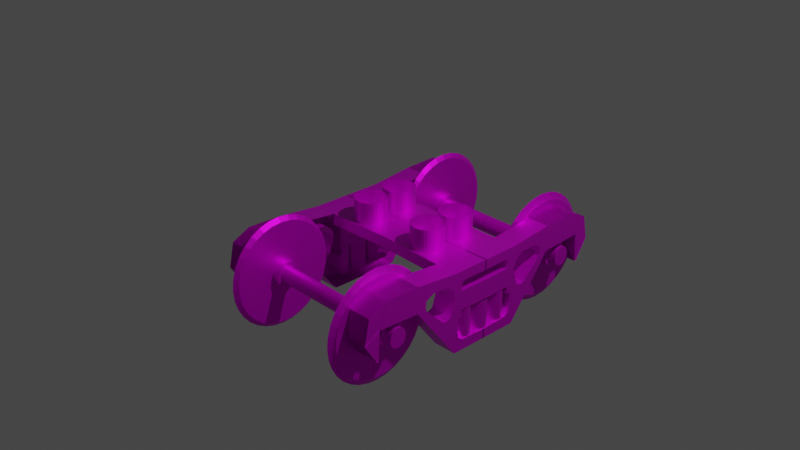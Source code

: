 # Source: Train.blend  (saved by Blender 3.4.6; exported with 4.5.12 LTS)
import bpy
from mathutils import Matrix  # noqa: F401  (used for matrix-valued properties, if any)

bpy.ops.wm.read_factory_settings(use_empty=True)
scene = bpy.context.scene
scene.name = 'Scene'

# ---- collections
col_collection = bpy.data.collections.new('Collection'); scene.collection.children.link(col_collection)

# ---- images (referenced by path relative to the original .blend; pixels are not part of the script)
import os
ASSET_DIR = os.environ.get("B2B_ASSET_DIR", "")  # directory of the original .blend (textures are referenced by path, not embedded)
HERE = os.path.dirname(os.path.abspath(__file__))  # packed textures are extracted next to this script under _unpacked/

def load_image(name, relpath, width, height, colorspace="sRGB"):
    """Load a texture the original file referenced (path relative to the .blend, or extracted next to this script)."""
    p = next((c for c in (os.path.join(HERE, relpath), os.path.join(ASSET_DIR, relpath)) if relpath and os.path.exists(c)), "")
    if p:
        img = bpy.data.images.load(p, check_existing=True)
        img.name = name
    else:  # same state as the original file: an image datablock whose file is absent (Cycles renders it pink)
        img = bpy.data.images.new(name, width, height)
        img.source = "FILE"
        img.filepath = "//" + (relpath or name)
    img.colorspace_settings.name = colorspace
    return img
img_screenshot__862__png = load_image('Screenshot (862).png', 'Screenshot (862).png', 1024, 1024, 'sRGB')

# ---- materials (node trees are filled in below, after node groups)
mat_material = bpy.data.materials.new('Material')
mat_material.alpha_threshold = 0.0
mat_material.use_transparent_shadow = False
mat_material.roughness = 0.5
mat_material.line_color = (0.0, 0.0, 0.0, 1.0)

# ---- material node trees
mat_material.use_nodes = True; mat_material.node_tree.nodes.clear()
_N = mat_material.node_tree.nodes; _L = mat_material.node_tree.links
n0 = _N.new('ShaderNodeOutputMaterial'); n0.name = 'Material Output'; n0.location = (498, 300)
n1 = _N.new('ShaderNodeBsdfPrincipled'); n1.name = 'Principled BSDF'; n1.location = (208, 300)
n1.distribution = 'GGX'
n1.subsurface_method = 'RANDOM_WALK_SKIN'
n1.inputs[1].default_value = 0.7885
n1.inputs[3].default_value = 1.45
n1.inputs[27].default_value = (0.0, 0.0, 0.0, 1.0)
n1.inputs[28].default_value = 1.0
n2 = _N.new('ShaderNodeTexImage'); n2.name = 'Image Texture'; n2.location = (-332, 302)
n2.image = img_screenshot__862__png
n3 = _N.new('ShaderNodeBump'); n3.name = 'Bump'; n3.location = (-12, 28)
n3.invert = True
n3.inputs[0].default_value = 0.0221
n3.inputs[1].default_value = 1.0
n3.inputs[2].default_value = 1.0
_L.new(n1.outputs[0], n0.inputs[0])
_L.new(n2.outputs[0], n1.inputs[0])
_L.new(n2.outputs[0], n1.inputs[13])
_L.new(n3.outputs[0], n1.inputs[5])
_L.new(n2.outputs[0], n3.inputs[3])
n0.is_active_output = True

# ---- world
world_world = bpy.data.worlds.new('World'); scene.world = world_world
world_world.use_nodes = True; world_world.node_tree.nodes.clear()
_N = world_world.node_tree.nodes; _L = world_world.node_tree.links
n0 = _N.new('ShaderNodeOutputWorld'); n0.name = 'World Output'; n0.location = (300, 300)
n1 = _N.new('ShaderNodeBackground'); n1.name = 'Background'; n1.location = (10, 300)
n1.inputs[0].default_value = (0.05088, 0.05088, 0.05088, 1.0)
_L.new(n1.outputs[0], n0.inputs[0])
n0.is_active_output = True
world_world.color = (0.05088, 0.05088, 0.05088)
world_world.use_sun_shadow = False
world_world.sun_shadow_jitter_overblur = 0.0

# ---- cameras
cam_camera = bpy.data.cameras.new('Camera')
cam_camera.clip_end = 100.0
cam_camera.ortho_scale = 7.314

# ---- lights
light_light = bpy.data.lights.new('Light', 'POINT')
light_light.transmission_factor = 0.0
light_light.energy = 1000.0
light_light.shadow_soft_size = 0.1
light_light.shadow_maximum_resolution = 0.006
light_light.use_absolute_resolution = True

# ---- meshes
me_cube = bpy.data.meshes.new('Cube')
me_cube.from_pydata([(1.0, -0.4048, -0.009242), (1.0, -0.4047, -0.8786), (0.7441, -0.4048, -0.009242), (0.7441, -0.4048, -0.8788), (1.0, 0.00542, -0.009242), (1.0, 0.00542, -0.8788), (0.7441, 0.00542, -0.8788), (0.7441, 0.00542, -0.009242), (1.0, -0.8946, 0.04135), (1.0, -0.8969, -0.2375), (0.7437, -0.8969, -0.2374), (0.7441, -0.8946, 0.04135), (1.0, -1.282, 0.04973), (1.0, -1.359, -0.2144), (1.0, -1.484, -0.04917), (1.0, -1.538, -0.3117), (1.0, -1.375, -0.5284), (1.0, -1.401, -0.5292), (0.7471, -0.8946, 0.04135), (0.7471, -0.8969, -0.2375), (0.7471, -1.282, 0.04973), (0.7471, -1.359, -0.2144), (0.7471, -1.282, 0.04973), (0.7471, -1.359, -0.2139), (0.7471, -1.484, -0.04917), (0.7471, -1.538, -0.3117), (0.7477, -1.538, -0.3117), (0.7477, -1.359, -0.2136), (0.7477, -1.401, -0.5292), (0.7477, -1.375, -0.5284), (1.0, -0.4048, -0.2659), (1.0, -0.7802, -0.2534), (1.0, -0.5674, -0.4678), (1.0, -0.5095, -0.474), (1.0, -0.4657, -0.4498), (1.0, -0.4344, -0.1752), (1.0, -0.5205, -0.1118), (1.0, -0.6965, -0.104), (1.0, -0.7849, -0.147), (1.0, -0.7943, -0.2198), (0.7509, -0.4048, -0.2659), (0.7509, -0.7802, -0.2534), (0.7509, -0.5674, -0.4678), (0.7509, -0.5095, -0.474), (0.7509, -0.4657, -0.4498), (0.7509, -0.4344, -0.1752), (0.7509, -0.5205, -0.1118), (0.7509, -0.6965, -0.104), (0.7509, -0.7849, -0.147), (0.7509, -0.7943, -0.2198), (1.0, 0.00542, -0.1184), (1.0, 0.00542, -0.7708), (1.0, -0.298, -0.7618), (1.0, -0.3509, -0.728), (1.0, -0.3577, -0.6863), (1.0, -0.369, -0.6514), (1.0, -0.3678, -0.5049), (1.0, -0.3194, -0.506), (1.0, -0.3216, -0.1455), (1.0, -0.298, -0.1207), (1.0, -0.2687, -0.114), (0.7406, 0.00542, -0.1184), (0.7406, 0.00542, -0.7708), (0.7406, -0.298, -0.7618), (0.7406, -0.3509, -0.728), (0.7406, -0.3577, -0.6863), (0.7406, -0.369, -0.6514), (0.7406, -0.3678, -0.5049), (0.7406, -0.3194, -0.506), (0.7406, -0.3216, -0.1455), (0.7406, -0.298, -0.1207), (0.7406, -0.2687, -0.114), (0.744, -0.9988, -0.382), (0.669, -1.001, -0.3834), (0.744, -1.002, -0.3504), (0.669, -1.004, -0.354), (0.744, -1.011, -0.3204), (0.669, -1.012, -0.3261), (0.744, -1.025, -0.2934), (0.669, -1.025, -0.3011), (0.744, -1.044, -0.2705), (0.669, -1.043, -0.2799), (0.744, -1.066, -0.2523), (0.669, -1.063, -0.2631), (0.744, -1.09, -0.2393), (0.669, -1.085, -0.2512), (0.744, -1.116, -0.2316), (0.669, -1.108, -0.2441), (0.744, -1.142, -0.2291), (0.6689, -1.132, -0.2418), (0.7439, -1.168, -0.2318), (0.6689, -1.156, -0.2444), (0.7439, -1.193, -0.2399), (0.6689, -1.179, -0.2517), (0.7439, -1.218, -0.2532), (0.6689, -1.202, -0.2639), (0.7439, -1.239, -0.2716), (0.6689, -1.222, -0.2809), (0.7439, -1.258, -0.2947), (0.6689, -1.239, -0.3023), (0.7439, -1.272, -0.3219), (0.6689, -1.252, -0.3275), (0.7439, -1.281, -0.352), (0.6689, -1.26, -0.3555), (0.7439, -1.284, -0.3836), (0.6689, -1.263, -0.3849), (0.7439, -1.28, -0.4152), (0.6689, -1.26, -0.4143), (0.7439, -1.271, -0.4452), (0.6689, -1.251, -0.4422), (0.7439, -1.257, -0.4722), (0.6689, -1.238, -0.4672), (0.7439, -1.238, -0.4951), (0.6689, -1.221, -0.4884), (0.7439, -1.216, -0.5133), (0.6689, -1.2, -0.5051), (0.744, -1.192, -0.5263), (0.6689, -1.178, -0.5171), (0.744, -1.167, -0.534), (0.669, -1.155, -0.5242), (0.744, -1.14, -0.5365), (0.669, -1.131, -0.5264), (0.744, -1.114, -0.5338), (0.669, -1.107, -0.5239), (0.744, -1.089, -0.5257), (0.669, -1.084, -0.5166), (0.744, -1.065, -0.5124), (0.669, -1.062, -0.5044), (0.744, -1.043, -0.494), (0.669, -1.042, -0.4874), (0.744, -1.025, -0.4708), (0.669, -1.025, -0.466), (0.744, -1.01, -0.4437), (0.669, -1.012, -0.4408), (0.744, -1.002, -0.4136), (0.669, -1.003, -0.4128), (0.7442, -0.6215, -0.3801), (0.7442, -0.632, -0.2767), (0.7442, -0.6621, -0.1775), (0.7442, -0.7105, -0.08614), (0.7441, -0.7756, -0.006182), (0.7441, -0.8547, 0.0593), (0.744, -0.9448, 0.1078), (0.744, -1.042, 0.1374), (0.7439, -1.144, 0.1471), (0.7439, -1.245, 0.1364), (0.7438, -1.343, 0.1057), (0.7438, -1.432, 0.05627), (0.7438, -1.511, -0.01004), (0.7437, -1.575, -0.09068), (0.7437, -1.622, -0.1825), (0.7437, -1.651, -0.2821), (0.7437, -1.661, -0.3855), (0.7437, -1.65, -0.4888), (0.7437, -1.62, -0.5881), (0.7438, -1.572, -0.6794), (0.7438, -1.507, -0.7594), (0.7439, -1.428, -0.8249), (0.7439, -1.338, -0.8734), (0.744, -1.24, -0.903), (0.744, -1.138, -0.9127), (0.7441, -1.037, -0.902), (0.7441, -0.9398, -0.8713), (0.7442, -0.8502, -0.8219), (0.7442, -0.7718, -0.7555), (0.7442, -0.7076, -0.6749), (0.7442, -0.66, -0.583), (0.7442, -0.6309, -0.4835), (0.911, -1.046, -0.3822), (0.911, -1.049, -0.3597), (0.911, -1.055, -0.3384), (0.911, -1.065, -0.3195), (0.911, -1.078, -0.3038), (0.911, -1.093, -0.2916), (0.911, -1.108, -0.283), (0.911, -1.125, -0.278), (0.911, -1.142, -0.2764), (0.911, -1.158, -0.2781), (0.911, -1.175, -0.2833), (0.911, -1.191, -0.2921), (0.911, -1.206, -0.3045), (0.911, -1.218, -0.3205), (0.911, -1.228, -0.3395), (0.9109, -1.234, -0.3608), (0.9109, -1.236, -0.3834), (0.911, -1.234, -0.4059), (0.911, -1.228, -0.4271), (0.911, -1.218, -0.446), (0.911, -1.205, -0.4618), (0.911, -1.19, -0.474), (0.911, -1.174, -0.4826), (0.911, -1.158, -0.4876), (0.911, -1.141, -0.4892), (0.911, -1.124, -0.4874), (0.911, -1.108, -0.4822), (0.911, -1.092, -0.4734), (0.911, -1.077, -0.461), (0.911, -1.064, -0.4451), (0.911, -1.055, -0.4261), (0.911, -1.048, -0.4047), (0.9111, -0.9989, -0.3819), (0.9111, -1.002, -0.3504), (0.9111, -1.011, -0.3204), (0.9111, -1.026, -0.2934), (0.911, -1.044, -0.2705), (0.911, -1.066, -0.2523), (0.911, -1.09, -0.2393), (0.911, -1.116, -0.2315), (0.911, -1.142, -0.229), (0.911, -1.168, -0.2318), (0.911, -1.194, -0.2398), (0.9109, -1.218, -0.2531), (0.9109, -1.24, -0.2716), (0.9109, -1.258, -0.2947), (0.9109, -1.272, -0.3219), (0.9109, -1.281, -0.352), (0.9109, -1.284, -0.3836), (0.9109, -1.281, -0.4152), (0.9109, -1.271, -0.4452), (0.9109, -1.257, -0.4722), (0.911, -1.238, -0.4951), (0.911, -1.217, -0.5132), (0.911, -1.192, -0.5263), (0.911, -1.167, -0.534), (0.911, -1.141, -0.5365), (0.911, -1.114, -0.5337), (0.911, -1.089, -0.5257), (0.911, -1.065, -0.5124), (0.9111, -1.043, -0.494), (0.9111, -1.025, -0.4708), (0.9111, -1.011, -0.4436), (0.9111, -1.002, -0.4135), (1.001, -1.046, -0.3822), (1.001, -1.049, -0.3596), (1.001, -1.055, -0.3384), (1.001, -1.065, -0.3195), (1.001, -1.078, -0.3038), (1.001, -1.093, -0.2915), (1.001, -1.109, -0.283), (1.001, -1.125, -0.278), (1.001, -1.142, -0.2764), (1.001, -1.159, -0.2781), (1.001, -1.175, -0.2833), (1.001, -1.191, -0.2921), (1.001, -1.206, -0.3045), (1.001, -1.218, -0.3205), (1.001, -1.228, -0.3395), (1.001, -1.234, -0.3608), (1.001, -1.236, -0.3834), (1.001, -1.234, -0.4059), (1.001, -1.228, -0.4271), (1.001, -1.218, -0.446), (1.001, -1.205, -0.4618), (1.001, -1.19, -0.474), (1.001, -1.174, -0.4826), (1.001, -1.158, -0.4876), (1.001, -1.141, -0.4892), (1.001, -1.124, -0.4874), (1.001, -1.108, -0.4822), (1.001, -1.092, -0.4734), (1.001, -1.077, -0.461), (1.001, -1.064, -0.4451), (1.001, -1.055, -0.426), (1.001, -1.048, -0.4047), (1.0, -0.8946, 0.04135), (1.0, -0.8969, -0.2375), (1.0, -1.282, 0.04973), (1.0, -1.359, -0.2144), (0.9984, -1.282, 0.04973), (0.9984, -1.359, -0.2139), (0.9984, -1.484, -0.04917), (0.9984, -1.538, -0.3117), (0.9988, -1.538, -0.3117), (0.9988, -1.359, -0.2136), (0.9988, -1.401, -0.5292), (0.9988, -1.375, -0.5284), (0.6692, -0.6001, -0.2734), (0.6692, -0.5892, -0.3813), (0.6692, -0.6315, -0.1699), (0.6692, -0.6821, -0.0745), (0.6691, -0.75, 0.008961), (0.6691, -0.8326, 0.07731), (0.669, -0.9266, 0.1279), (0.669, -1.029, 0.1589), (0.6689, -1.134, 0.1689), (0.6689, -1.24, 0.1578), (0.6688, -1.342, 0.1257), (0.6688, -1.435, 0.07414), (0.6687, -1.517, 0.004929), (0.6687, -1.584, -0.07924), (0.6687, -1.634, -0.1751), (0.6687, -1.664, -0.279), (0.6687, -1.674, -0.387), (0.6687, -1.663, -0.4948), (0.6687, -1.632, -0.5984), (0.6687, -1.581, -0.6938), (0.6688, -1.513, -0.7772), (0.6688, -1.431, -0.8456), (0.6689, -1.337, -0.8962), (0.6689, -1.235, -0.9271), (0.669, -1.129, -0.9372), (0.669, -1.023, -0.926), (0.6691, -0.9215, -0.894), (0.6691, -0.8279, -0.8424), (0.6692, -0.7461, -0.7732), (0.6692, -0.679, -0.689), (0.6692, -0.6294, -0.5932), (0.6692, -0.5991, -0.4892), (0.5897, -1.05, -0.3634), (0.5897, -1.048, -0.3836), (0.5897, -1.056, -0.3443), (0.5897, -1.065, -0.3275), (0.5897, -1.077, -0.3136), (0.5896, -1.089, -0.3028), (0.5896, -1.103, -0.2954), (0.5896, -1.118, -0.2911), (0.5896, -1.132, -0.2897), (0.5896, -1.146, -0.2912), (0.5896, -1.161, -0.2957), (0.5896, -1.174, -0.3033), (0.5896, -1.187, -0.3142), (0.5896, -1.198, -0.3283), (0.5896, -1.207, -0.3453), (0.5896, -1.213, -0.3644), (0.5896, -1.215, -0.3847), (0.5896, -1.213, -0.4049), (0.5896, -1.207, -0.4239), (0.5896, -1.198, -0.4408), (0.5896, -1.187, -0.4547), (0.5896, -1.174, -0.4654), (0.5896, -1.16, -0.4729), (0.5896, -1.146, -0.4772), (0.5896, -1.131, -0.4786), (0.5896, -1.117, -0.4771), (0.5897, -1.103, -0.4726), (0.5897, -1.089, -0.465), (0.5897, -1.076, -0.4541), (0.5897, -1.065, -0.44), (0.5897, -1.056, -0.423), (0.5897, -1.05, -0.4039), (0.5897, -1.004, -0.354), (0.5897, -1.001, -0.3834), (0.5897, -1.012, -0.3261), (0.5897, -1.025, -0.3011), (0.5897, -1.043, -0.2799), (0.5897, -1.063, -0.2631), (0.5896, -1.085, -0.2512), (0.5896, -1.108, -0.2441), (0.5896, -1.132, -0.2418), (0.5896, -1.156, -0.2444), (0.5896, -1.179, -0.2517), (0.5896, -1.201, -0.2639), (0.5896, -1.222, -0.2809), (0.5896, -1.239, -0.3023), (0.5896, -1.252, -0.3275), (0.5896, -1.26, -0.3555), (0.5896, -1.263, -0.3849), (0.5896, -1.26, -0.4143), (0.5896, -1.251, -0.4422), (0.5896, -1.238, -0.4672), (0.5896, -1.221, -0.4884), (0.5896, -1.2, -0.5051), (0.5896, -1.178, -0.5171), (0.5896, -1.155, -0.5242), (0.5896, -1.131, -0.5264), (0.5897, -1.107, -0.5239), (0.5897, -1.084, -0.5166), (0.5897, -1.062, -0.5044), (0.5897, -1.042, -0.4874), (0.5897, -1.025, -0.466), (0.5897, -1.011, -0.4408), (0.5897, -1.003, -0.4128), (-0.005926, -1.05, -0.3634), (-0.005924, -1.048, -0.3836), (-0.005931, -1.056, -0.3444), (-0.005936, -1.065, -0.3275), (-0.005943, -1.076, -0.3136), (-0.005951, -1.089, -0.3029), (-0.005959, -1.103, -0.2954), (-0.005966, -1.117, -0.2911), (-0.005974, -1.132, -0.2897), (-0.005981, -1.146, -0.2913), (-0.005988, -1.16, -0.2957), (-0.005995, -1.174, -0.3034), (-0.006001, -1.187, -0.3143), (-0.006006, -1.198, -0.3284), (-0.006009, -1.207, -0.3453), (-0.006011, -1.213, -0.3645), (-0.00601, -1.214, -0.3847), (-0.006008, -1.212, -0.405), (-0.006003, -1.207, -0.424), (-0.005998, -1.198, -0.4408), (-0.005991, -1.186, -0.4548), (-0.005983, -1.173, -0.4655), (-0.005975, -1.16, -0.4729), (-0.005968, -1.145, -0.4773), (-0.00596, -1.131, -0.4786), (-0.005953, -1.117, -0.4771), (-0.005946, -1.102, -0.4726), (-0.005939, -1.088, -0.465), (-0.005933, -1.076, -0.4541), (-0.005928, -1.064, -0.44), (-0.005925, -1.056, -0.423), (-0.005923, -1.05, -0.4039), (0.7068, -0.5502, -0.3804), (0.7068, -0.562, -0.2638), (0.7067, -0.596, -0.1519), (0.7067, -0.6507, -0.04884), (0.7066, -0.724, 0.04135), (0.7066, -0.8132, 0.1152), (0.7065, -0.9148, 0.1699), (0.7065, -1.025, 0.2033), (0.7064, -1.139, 0.2142), (0.7064, -1.254, 0.2021), (0.7063, -1.364, 0.1676), (0.7063, -1.465, 0.1118), (0.7062, -1.553, 0.03699), (0.7062, -1.625, -0.05397), (0.7062, -1.679, -0.1576), (0.7062, -1.712, -0.2699), (0.7062, -1.723, -0.3865), (0.7062, -1.711, -0.5031), (0.7062, -1.677, -0.615), (0.7062, -1.622, -0.7181), (0.7063, -1.549, -0.8083), (0.7063, -1.46, -0.8821), (0.7064, -1.358, -0.9368), (0.7064, -1.248, -0.9703), (0.7065, -1.133, -0.9812), (0.7066, -1.019, -0.9691), (0.7066, -0.9093, -0.9345), (0.7067, -0.8082, -0.8787), (0.7067, -0.7198, -0.8039), (0.7067, -0.6473, -0.713), (0.7068, -0.5937, -0.6093), (0.7068, -0.5609, -0.497), (0.7255, -0.5993, -0.2708), (0.7255, -0.6312, -0.1656), (0.7254, -0.6826, -0.06883), (0.7254, -0.7515, 0.01588), (0.7253, -0.8352, 0.08526), (0.7253, -0.9307, 0.1366), (0.7252, -1.034, 0.168), (0.7252, -1.142, 0.1783), (0.7251, -1.249, 0.1669), (0.7251, -1.352, 0.1344), (0.725, -1.447, 0.08204), (0.725, -1.53, 0.01179), (0.725, -1.598, -0.07364), (0.7249, -1.649, -0.171), (0.7249, -1.679, -0.2764), (0.7249, -1.689, -0.386), (0.7249, -1.678, -0.4955), (0.725, -1.646, -0.6006), (0.725, -1.595, -0.6974), (0.725, -1.526, -0.7821), (0.7251, -1.442, -0.8515), (0.7251, -1.347, -0.9029), (0.7252, -1.243, -0.9343), (0.7253, -1.136, -0.9445), (0.7253, -1.029, -0.9332), (0.7254, -0.9255, -0.9007), (0.7254, -0.8305, -0.8483), (0.7254, -0.7474, -0.778), (0.7255, -0.6794, -0.6926), (0.7255, -0.629, -0.5953), (0.7255, -0.5982, -0.4898), (0.7255, -0.5882, -0.3802), (0.7522, -0.6215, -0.3801), (0.7522, -0.632, -0.2767), (0.7521, -0.6621, -0.1775), (0.7521, -0.7106, -0.08614), (0.7521, -0.7756, -0.006181), (0.752, -0.8547, 0.0593), (0.752, -0.9448, 0.1078), (0.7519, -1.042, 0.1374), (0.7519, -1.144, 0.1471), (0.7518, -1.245, 0.1364), (0.7518, -1.343, 0.1057), (0.7517, -1.432, 0.05627), (0.7517, -1.511, -0.01004), (0.7517, -1.575, -0.09068), (0.7516, -1.622, -0.1825), (0.7516, -1.651, -0.2821), (0.7516, -1.661, -0.3855), (0.7516, -1.65, -0.4888), (0.7517, -1.62, -0.5881), (0.7517, -1.572, -0.6794), (0.7517, -1.507, -0.7594), (0.7518, -1.428, -0.8249), (0.7518, -1.338, -0.8734), (0.7519, -1.24, -0.903), (0.7519, -1.138, -0.9127), (0.752, -1.037, -0.902), (0.752, -0.9398, -0.8713), (0.7521, -0.8502, -0.8219), (0.7521, -0.7718, -0.7555), (0.7521, -0.7076, -0.6749), (0.7522, -0.66, -0.583), (0.7522, -0.6309, -0.4835), (0.752, -0.9988, -0.382), (0.752, -1.002, -0.3504), (0.752, -1.011, -0.3204), (0.752, -1.025, -0.2934), (0.7519, -1.044, -0.2705), (0.7519, -1.066, -0.2523), (0.7519, -1.09, -0.2393), (0.7519, -1.116, -0.2316), (0.7519, -1.142, -0.2291), (0.7519, -1.168, -0.2318), (0.7519, -1.193, -0.2399), (0.7518, -1.218, -0.2532), (0.7518, -1.239, -0.2716), (0.7518, -1.258, -0.2947), (0.7518, -1.272, -0.3219), (0.7518, -1.281, -0.352), (0.7518, -1.284, -0.3836), (0.7518, -1.28, -0.4152), (0.7518, -1.271, -0.4452), (0.7518, -1.257, -0.4722), (0.7519, -1.238, -0.4951), (0.7519, -1.216, -0.5133), (0.7519, -1.192, -0.5263), (0.7519, -1.167, -0.534), (0.7519, -1.14, -0.5365), (0.7519, -1.114, -0.5338), (0.7519, -1.089, -0.5257), (0.7519, -1.065, -0.5124), (0.752, -1.043, -0.494), (0.752, -1.025, -0.4708), (0.752, -1.01, -0.4437), (0.752, -1.002, -0.4136), (0.8902, -0.1254, -0.7654), (0.8902, -0.1254, -0.4266), (0.9107, -0.1274, -0.7654), (0.9107, -0.1274, -0.4266), (0.9305, -0.1332, -0.7654), (0.9305, -0.1332, -0.4266), (0.9487, -0.1427, -0.7654), (0.9487, -0.1427, -0.4266), (0.9646, -0.1555, -0.7654), (0.9646, -0.1555, -0.4266), (0.9777, -0.171, -0.7654), (0.9777, -0.171, -0.4266), (0.9874, -0.1888, -0.7654), (0.9874, -0.1888, -0.4266), (0.9934, -0.2081, -0.7654), (0.9934, -0.2081, -0.4266), (0.9954, -0.2281, -0.7654), (0.9954, -0.2281, -0.4266), (0.9934, -0.2481, -0.7654), (0.9934, -0.2481, -0.4266), (0.9874, -0.2674, -0.7654), (0.9874, -0.2674, -0.4266), (0.9777, -0.2851, -0.7654), (0.9777, -0.2851, -0.4266), (0.9646, -0.3007, -0.7654), (0.9646, -0.3007, -0.4266), (0.9487, -0.3134, -0.7654), (0.9487, -0.3134, -0.4266), (0.9305, -0.3229, -0.7654), (0.9305, -0.3229, -0.4266), (0.9107, -0.3288, -0.7654), (0.9107, -0.3288, -0.4266), (0.8902, -0.3308, -0.7654), (0.8902, -0.3308, -0.4266), (0.8697, -0.3288, -0.7654), (0.8697, -0.3288, -0.4266), (0.8499, -0.3229, -0.7654), (0.8499, -0.3229, -0.4266), (0.8317, -0.3134, -0.7654), (0.8317, -0.3134, -0.4266), (0.8158, -0.3007, -0.7654), (0.8158, -0.3007, -0.4266), (0.8027, -0.2851, -0.7654), (0.8027, -0.2851, -0.4266), (0.793, -0.2674, -0.7654), (0.793, -0.2674, -0.4266), (0.787, -0.2481, -0.7654), (0.787, -0.2481, -0.4266), (0.785, -0.2281, -0.7654), (0.785, -0.2281, -0.4266), (0.787, -0.2081, -0.7654), (0.787, -0.2081, -0.4266), (0.793, -0.1888, -0.7654), (0.793, -0.1888, -0.4266), (0.8027, -0.171, -0.7654), (0.8027, -0.171, -0.4266), (0.8158, -0.1555, -0.7654), (0.8158, -0.1555, -0.4266), (0.8317, -0.1427, -0.7654), (0.8317, -0.1427, -0.4266), (0.8499, -0.1332, -0.7654), (0.8499, -0.1332, -0.4266), (0.8697, -0.1274, -0.7654), (0.8697, -0.1274, -0.4266), (0.9984, 0.0004969, -0.4372), (0.9984, -0.3236, -0.4282), (0.739, 0.0004969, -0.4372), (0.739, -0.3236, -0.4282), (0.9984, 0.0009046, -0.2256), (0.9984, -0.3233, -0.2221), (0.739, -0.3233, -0.2221), (0.739, 0.0009046, -0.2256), (-0.006012, -0.3891, 0.001918), (-0.006012, 0.02114, 0.001918), (0.7402, -0.4036, -0.1336), (-0.009878, -0.3879, -0.1225), (0.4035, -0.02217, -0.1322), (0.4035, -0.02217, 0.2346), (0.4377, -0.02545, -0.1322), (0.4377, -0.02545, 0.2346), (0.4706, -0.03519, -0.1322), (0.4706, -0.03519, 0.2346), (0.5009, -0.05099, -0.1322), (0.5009, -0.05099, 0.2346), (0.5274, -0.07225, -0.1322), (0.5274, -0.07225, 0.2346), (0.5492, -0.09816, -0.1322), (0.5492, -0.09816, 0.2346), (0.5654, -0.1277, -0.1322), (0.5654, -0.1277, 0.2346), (0.5754, -0.1598, -0.1322), (0.5754, -0.1598, 0.2346), (0.5787, -0.1932, -0.1322), (0.5787, -0.1932, 0.2346), (0.5754, -0.2265, -0.1322), (0.5754, -0.2265, 0.2346), (0.5654, -0.2586, -0.1322), (0.5654, -0.2586, 0.2346), (0.5492, -0.2882, -0.1322), (0.5492, -0.2882, 0.2346), (0.5274, -0.3141, -0.1322), (0.5274, -0.3141, 0.2346), (0.5009, -0.3353, -0.1322), (0.5009, -0.3353, 0.2346), (0.4706, -0.3511, -0.1322), (0.4706, -0.3511, 0.2346), (0.4377, -0.3609, -0.1322), (0.4377, -0.3609, 0.2346), (0.4035, -0.3642, -0.1322), (0.4035, -0.3642, 0.2346), (0.3693, -0.3609, -0.1322), (0.3693, -0.3609, 0.2346), (0.3364, -0.3511, -0.1322), (0.3364, -0.3511, 0.2346), (0.3061, -0.3353, -0.1322), (0.3061, -0.3353, 0.2346), (0.2796, -0.3141, -0.1322), (0.2796, -0.3141, 0.2346), (0.2578, -0.2882, -0.1322), (0.2578, -0.2882, 0.2346), (0.2416, -0.2586, -0.1322), (0.2416, -0.2586, 0.2346), (0.2316, -0.2265, -0.1322), (0.2316, -0.2265, 0.2346), (0.2282, -0.1932, -0.1322), (0.2282, -0.1932, 0.2346), (0.2316, -0.1598, -0.1322), (0.2316, -0.1598, 0.2346), (0.2416, -0.1277, -0.1322), (0.2416, -0.1277, 0.2346), (0.2578, -0.09816, -0.1322), (0.2578, -0.09816, 0.2346), (0.2796, -0.07225, -0.1322), (0.2796, -0.07225, 0.2346), (0.3061, -0.05099, -0.1322), (0.3061, -0.05099, 0.2346), (0.3364, -0.03519, -0.1322), (0.3364, -0.03519, 0.2346), (0.3693, -0.02545, -0.1322), (0.3693, -0.02545, 0.2346), (0.8895, 0.09112, -0.7913), (0.8895, 0.09112, -0.4525), (0.91, 0.08915, -0.7913), (0.91, 0.08915, -0.4525), (0.9298, 0.08331, -0.7913), (0.9298, 0.08331, -0.4525), (0.948, 0.07382, -0.7913), (0.948, 0.07382, -0.4525), (0.9639, 0.06105, -0.7913), (0.9639, 0.06105, -0.4525), (0.977, 0.0455, -0.7913), (0.977, 0.0455, -0.4525), (0.9867, 0.02775, -0.7913), (0.9867, 0.02775, -0.4525), (0.9927, 0.008488, -0.7913), (0.9927, 0.008488, -0.4525), (0.9947, -0.01154, -0.7913), (0.9947, -0.01154, -0.4525), (0.9927, -0.03157, -0.7913), (0.9927, -0.03157, -0.4525), (0.9867, -0.05083, -0.7913), (0.9867, -0.05083, -0.4525), (0.977, -0.06858, -0.7913), (0.977, -0.06858, -0.4525), (0.9639, -0.08414, -0.7913), (0.9639, -0.08414, -0.4525), (0.948, -0.09691, -0.7913), (0.948, -0.09691, -0.4525), (0.9298, -0.1064, -0.7913), (0.9298, -0.1064, -0.4525), (0.91, -0.1122, -0.7913), (0.91, -0.1122, -0.4525), (0.8895, -0.1142, -0.7913), (0.8895, -0.1142, -0.4525), (0.869, -0.1122, -0.7913), (0.869, -0.1122, -0.4525), (0.8492, -0.1064, -0.7913), (0.8492, -0.1064, -0.4525), (0.831, -0.09691, -0.7913), (0.831, -0.09691, -0.4525), (0.8151, -0.08414, -0.7913), (0.8151, -0.08414, -0.4525), (0.802, -0.06858, -0.7913), (0.802, -0.06858, -0.4525), (0.7923, -0.05083, -0.7913), (0.7923, -0.05083, -0.4525), (0.7863, -0.03157, -0.7913), (0.7863, -0.03157, -0.4525), (0.7843, -0.01154, -0.7913), (0.7843, -0.01154, -0.4525), (0.7863, 0.008488, -0.7913), (0.7863, 0.008488, -0.4525), (0.7923, 0.02775, -0.7913), (0.7923, 0.02775, -0.4525), (0.802, 0.0455, -0.7913), (0.802, 0.0455, -0.4525), (0.8151, 0.06105, -0.7913), (0.8151, 0.06105, -0.4525), (0.831, 0.07382, -0.7913), (0.831, 0.07382, -0.4525), (0.8492, 0.08331, -0.7913), (0.8492, 0.08331, -0.4525), (0.869, 0.08915, -0.7913), (0.869, 0.08915, -0.4525)], [], [(6, 5, 1, 3), (5, 51, 52, 53, 54, 55, 56, 57, 58, 59, 60, 50, 4, 0, 30, 1), (3, 1, 9, 10), (4, 7, 2, 0), (9, 8, 11, 10), (1, 30, 34, 33, 32, 31, 39, 9), (0, 2, 11, 8), (9, 8, 18, 19), (14, 15, 25, 24), (15, 17, 28, 26), (18, 20, 266, 264), (13, 9, 19, 21), (8, 12, 20, 18), (12, 13, 21, 20), (22, 24, 270, 268), (15, 13, 23, 25), (13, 12, 22, 23), (12, 14, 24, 22), (28, 29, 275, 274), (17, 16, 29, 28), (13, 15, 26, 27), (16, 13, 27, 29), (9, 39, 38, 37, 36, 35, 30, 0, 8), (30, 35, 45, 40), (32, 33, 43, 42), (38, 39, 49, 48), (35, 36, 46, 45), (33, 34, 44, 43), (39, 31, 41, 49), (36, 37, 47, 46), (34, 30, 40, 44), (31, 32, 42, 41), (37, 38, 48, 47), (55, 54, 65, 66), (52, 51, 62, 63), (59, 58, 69, 70), (56, 55, 66, 67), (53, 52, 63, 64), (60, 59, 70, 71), (57, 56, 67, 68), (54, 53, 64, 65), (50, 60, 71, 61), (58, 57, 68, 69), (404, 277, 276, 405), (405, 276, 278, 406), (406, 278, 279, 407), (407, 279, 280, 408), (408, 280, 281, 409), (409, 281, 282, 410), (410, 282, 283, 411), (411, 283, 284, 412), (412, 284, 285, 413), (413, 285, 286, 414), (414, 286, 287, 415), (415, 287, 288, 416), (416, 288, 289, 417), (417, 289, 290, 418), (418, 290, 291, 419), (419, 291, 292, 420), (420, 292, 293, 421), (421, 293, 294, 422), (422, 294, 295, 423), (423, 295, 296, 424), (424, 296, 297, 425), (425, 297, 298, 426), (426, 298, 299, 427), (427, 299, 300, 428), (428, 300, 301, 429), (429, 301, 302, 430), (430, 302, 303, 431), (431, 303, 304, 432), (432, 304, 305, 433), (433, 305, 306, 434), (127, 125, 366, 367), (434, 306, 307, 435), (435, 307, 277, 404), (124, 126, 227, 226), (162, 163, 495, 494), (92, 90, 509, 510), (136, 137, 469, 468), (153, 154, 486, 485), (90, 88, 508, 509), (144, 145, 477, 476), (88, 86, 507, 508), (161, 162, 494, 493), (86, 84, 506, 507), (152, 153, 485, 484), (84, 82, 505, 506), (72, 134, 531, 500), (143, 144, 476, 475), (82, 80, 504, 505), (134, 132, 530, 531), (160, 161, 493, 492), (80, 78, 503, 504), (132, 130, 529, 530), (151, 152, 484, 483), (78, 76, 502, 503), (130, 128, 528, 529), (142, 143, 475, 474), (76, 74, 501, 502), (128, 126, 527, 528), (159, 160, 492, 491), (74, 72, 500, 501), (126, 124, 526, 527), (150, 151, 483, 482), (124, 122, 525, 526), (141, 142, 474, 473), (167, 136, 468, 499), (122, 120, 524, 525), (191, 192, 256, 255), (98, 100, 214, 213), (72, 74, 201, 200), (126, 128, 228, 227), (100, 102, 215, 214), (74, 76, 202, 201), (128, 130, 229, 228), (102, 104, 216, 215), (76, 78, 203, 202), (130, 132, 230, 229), (104, 106, 217, 216), (78, 80, 204, 203), (132, 134, 231, 230), (106, 108, 218, 217), (80, 82, 205, 204), (134, 72, 200, 231), (108, 110, 219, 218), (82, 84, 206, 205), (110, 112, 220, 219), (84, 86, 207, 206), (112, 114, 221, 220), (86, 88, 208, 207), (114, 116, 222, 221), (88, 90, 209, 208), (116, 118, 223, 222), (90, 92, 210, 209), (118, 120, 224, 223), (92, 94, 211, 210), (120, 122, 225, 224), (94, 96, 212, 211), (122, 124, 226, 225), (96, 98, 213, 212), (169, 168, 200, 201), (170, 169, 201, 202), (171, 170, 202, 203), (172, 171, 203, 204), (173, 172, 204, 205), (174, 173, 205, 206), (175, 174, 206, 207), (176, 175, 207, 208), (177, 176, 208, 209), (178, 177, 209, 210), (179, 178, 210, 211), (180, 179, 211, 212), (181, 180, 212, 213), (182, 181, 213, 214), (183, 182, 214, 215), (184, 183, 215, 216), (185, 184, 216, 217), (186, 185, 217, 218), (187, 186, 218, 219), (188, 187, 219, 220), (189, 188, 220, 221), (190, 189, 221, 222), (191, 190, 222, 223), (192, 191, 223, 224), (193, 192, 224, 225), (194, 193, 225, 226), (195, 194, 226, 227), (196, 195, 227, 228), (197, 196, 228, 229), (198, 197, 229, 230), (199, 198, 230, 231), (168, 199, 231, 200), (232, 233, 234, 235, 236, 237, 238, 239, 240, 241, 242, 243, 244, 245, 246, 247, 248, 249, 250, 251, 252, 253, 254, 255, 256, 257, 258, 259, 260, 261, 262, 263), (178, 179, 243, 242), (192, 193, 257, 256), (179, 180, 244, 243), (193, 194, 258, 257), (180, 181, 245, 244), (194, 195, 259, 258), (181, 182, 246, 245), (168, 169, 233, 232), (195, 196, 260, 259), (182, 183, 247, 246), (169, 170, 234, 233), (196, 197, 261, 260), (183, 184, 248, 247), (170, 171, 235, 234), (197, 198, 262, 261), (184, 185, 249, 248), (171, 172, 236, 235), (198, 199, 263, 262), (185, 186, 250, 249), (172, 173, 237, 236), (199, 168, 232, 263), (186, 187, 251, 250), (173, 174, 238, 237), (187, 188, 252, 251), (174, 175, 239, 238), (188, 189, 253, 252), (175, 176, 240, 239), (189, 190, 254, 253), (176, 177, 241, 240), (190, 191, 255, 254), (177, 178, 242, 241), (265, 264, 266, 267), (20, 21, 267, 266), (21, 19, 265, 267), (19, 18, 264, 265), (269, 268, 270, 271), (24, 25, 271, 270), (25, 23, 269, 271), (23, 22, 268, 269), (273, 272, 274, 275), (29, 27, 273, 275), (27, 26, 272, 273), (26, 28, 274, 272), (73, 75, 276, 277), (75, 77, 278, 276), (77, 79, 279, 278), (79, 81, 280, 279), (81, 83, 281, 280), (83, 85, 282, 281), (85, 87, 283, 282), (87, 89, 284, 283), (89, 91, 285, 284), (91, 93, 286, 285), (93, 95, 287, 286), (95, 97, 288, 287), (97, 99, 289, 288), (99, 101, 290, 289), (101, 103, 291, 290), (103, 105, 292, 291), (105, 107, 293, 292), (107, 109, 294, 293), (109, 111, 295, 294), (111, 113, 296, 295), (113, 115, 297, 296), (115, 117, 298, 297), (117, 119, 299, 298), (119, 121, 300, 299), (121, 123, 301, 300), (123, 125, 302, 301), (125, 127, 303, 302), (127, 129, 304, 303), (129, 131, 305, 304), (131, 133, 306, 305), (133, 135, 307, 306), (135, 73, 277, 307), (321, 320, 384, 385), (101, 99, 353, 354), (75, 73, 341, 340), (129, 127, 367, 368), (103, 101, 354, 355), (77, 75, 340, 342), (131, 129, 368, 369), (105, 103, 355, 356), (79, 77, 342, 343), (133, 131, 369, 370), (107, 105, 356, 357), (81, 79, 343, 344), (135, 133, 370, 371), (109, 107, 357, 358), (83, 81, 344, 345), (73, 135, 371, 341), (111, 109, 358, 359), (85, 83, 345, 346), (113, 111, 359, 360), (87, 85, 346, 347), (115, 113, 360, 361), (89, 87, 347, 348), (117, 115, 361, 362), (91, 89, 348, 349), (119, 117, 362, 363), (93, 91, 349, 350), (121, 119, 363, 364), (95, 93, 350, 351), (123, 121, 364, 365), (97, 95, 351, 352), (125, 123, 365, 366), (99, 97, 352, 353), (309, 308, 340, 341), (308, 310, 342, 340), (310, 311, 343, 342), (311, 312, 344, 343), (312, 313, 345, 344), (313, 314, 346, 345), (314, 315, 347, 346), (315, 316, 348, 347), (316, 317, 349, 348), (317, 318, 350, 349), (318, 319, 351, 350), (319, 320, 352, 351), (320, 321, 353, 352), (321, 322, 354, 353), (322, 323, 355, 354), (323, 324, 356, 355), (324, 325, 357, 356), (325, 326, 358, 357), (326, 327, 359, 358), (327, 328, 360, 359), (328, 329, 361, 360), (329, 330, 362, 361), (330, 331, 363, 362), (331, 332, 364, 363), (332, 333, 365, 364), (333, 334, 366, 365), (334, 335, 367, 366), (335, 336, 368, 367), (336, 337, 369, 368), (337, 338, 370, 369), (338, 339, 371, 370), (339, 309, 341, 371), (372, 373, 403, 402, 401, 400, 399, 398, 397, 396, 395, 394, 393, 392, 391, 390, 389, 388, 387, 386, 385, 384, 383, 382, 381, 380, 379, 378, 377, 376, 375, 374), (335, 334, 398, 399), (322, 321, 385, 386), (308, 309, 373, 372), (336, 335, 399, 400), (323, 322, 386, 387), (310, 308, 372, 374), (337, 336, 400, 401), (324, 323, 387, 388), (311, 310, 374, 375), (338, 337, 401, 402), (325, 324, 388, 389), (312, 311, 375, 376), (339, 338, 402, 403), (326, 325, 389, 390), (313, 312, 376, 377), (309, 339, 403, 373), (327, 326, 390, 391), (314, 313, 377, 378), (328, 327, 391, 392), (315, 314, 378, 379), (329, 328, 392, 393), (316, 315, 379, 380), (330, 329, 393, 394), (317, 316, 380, 381), (331, 330, 394, 395), (318, 317, 381, 382), (332, 331, 395, 396), (319, 318, 382, 383), (333, 332, 396, 397), (320, 319, 383, 384), (334, 333, 397, 398), (466, 435, 404, 467), (465, 434, 435, 466), (464, 433, 434, 465), (463, 432, 433, 464), (462, 431, 432, 463), (461, 430, 431, 462), (460, 429, 430, 461), (459, 428, 429, 460), (458, 427, 428, 459), (457, 426, 427, 458), (456, 425, 426, 457), (455, 424, 425, 456), (454, 423, 424, 455), (453, 422, 423, 454), (452, 421, 422, 453), (451, 420, 421, 452), (450, 419, 420, 451), (449, 418, 419, 450), (448, 417, 418, 449), (447, 416, 417, 448), (446, 415, 416, 447), (445, 414, 415, 446), (444, 413, 414, 445), (443, 412, 413, 444), (442, 411, 412, 443), (441, 410, 411, 442), (440, 409, 410, 441), (439, 408, 409, 440), (438, 407, 408, 439), (437, 406, 407, 438), (436, 405, 406, 437), (467, 404, 405, 436), (136, 467, 436, 137), (137, 436, 437, 138), (138, 437, 438, 139), (139, 438, 439, 140), (140, 439, 440, 141), (141, 440, 441, 142), (142, 441, 442, 143), (143, 442, 443, 144), (144, 443, 444, 145), (145, 444, 445, 146), (146, 445, 446, 147), (147, 446, 447, 148), (148, 447, 448, 149), (149, 448, 449, 150), (150, 449, 450, 151), (151, 450, 451, 152), (152, 451, 452, 153), (153, 452, 453, 154), (154, 453, 454, 155), (155, 454, 455, 156), (156, 455, 456, 157), (157, 456, 457, 158), (158, 457, 458, 159), (159, 458, 459, 160), (160, 459, 460, 161), (161, 460, 461, 162), (162, 461, 462, 163), (163, 462, 463, 164), (164, 463, 464, 165), (165, 464, 465, 166), (166, 465, 466, 167), (167, 466, 467, 136), (501, 500, 468, 469), (502, 501, 469, 470), (503, 502, 470, 471), (504, 503, 471, 472), (505, 504, 472, 473), (506, 505, 473, 474), (507, 506, 474, 475), (508, 507, 475, 476), (509, 508, 476, 477), (510, 509, 477, 478), (511, 510, 478, 479), (512, 511, 479, 480), (513, 512, 480, 481), (514, 513, 481, 482), (515, 514, 482, 483), (516, 515, 483, 484), (517, 516, 484, 485), (518, 517, 485, 486), (519, 518, 486, 487), (520, 519, 487, 488), (521, 520, 488, 489), (522, 521, 489, 490), (523, 522, 490, 491), (524, 523, 491, 492), (525, 524, 492, 493), (526, 525, 493, 494), (527, 526, 494, 495), (528, 527, 495, 496), (529, 528, 496, 497), (530, 529, 497, 498), (531, 530, 498, 499), (500, 531, 499, 468), (94, 92, 510, 511), (145, 146, 478, 477), (96, 94, 511, 512), (154, 155, 487, 486), (98, 96, 512, 513), (163, 164, 496, 495), (137, 138, 470, 469), (100, 98, 513, 514), (146, 147, 479, 478), (102, 100, 514, 515), (155, 156, 488, 487), (104, 102, 515, 516), (164, 165, 497, 496), (138, 139, 471, 470), (106, 104, 516, 517), (147, 148, 480, 479), (108, 106, 517, 518), (156, 157, 489, 488), (110, 108, 518, 519), (165, 166, 498, 497), (139, 140, 472, 471), (112, 110, 519, 520), (148, 149, 481, 480), (114, 112, 520, 521), (157, 158, 490, 489), (116, 114, 521, 522), (166, 167, 499, 498), (140, 141, 473, 472), (118, 116, 522, 523), (149, 150, 482, 481), (120, 118, 523, 524), (158, 159, 491, 490), (532, 533, 535, 534), (534, 535, 537, 536), (536, 537, 539, 538), (538, 539, 541, 540), (540, 541, 543, 542), (542, 543, 545, 544), (544, 545, 547, 546), (546, 547, 549, 548), (548, 549, 551, 550), (550, 551, 553, 552), (552, 553, 555, 554), (554, 555, 557, 556), (556, 557, 559, 558), (558, 559, 561, 560), (560, 561, 563, 562), (562, 563, 565, 564), (564, 565, 567, 566), (566, 567, 569, 568), (568, 569, 571, 570), (570, 571, 573, 572), (572, 573, 575, 574), (574, 575, 577, 576), (576, 577, 579, 578), (578, 579, 581, 580), (580, 581, 583, 582), (582, 583, 585, 584), (584, 585, 587, 586), (586, 587, 589, 588), (588, 589, 591, 590), (590, 591, 593, 592), (535, 533, 595, 593, 591, 589, 587, 585, 583, 581, 579, 577, 575, 573, 571, 569, 567, 565, 563, 561, 559, 557, 555, 553, 551, 549, 547, 545, 543, 541, 539, 537), (592, 593, 595, 594), (594, 595, 533, 532), (532, 534, 536, 538, 540, 542, 544, 546, 548, 550, 552, 554, 556, 558, 560, 562, 564, 566, 568, 570, 572, 574, 576, 578, 580, 582, 584, 586, 588, 590, 592, 594), (597, 599, 598, 596), (601, 600, 603, 602), (599, 597, 601, 602), (598, 599, 602, 603), (596, 598, 603, 600), (597, 596, 600, 601), (2, 7, 605, 604), (2, 604, 607, 606), (608, 609, 611, 610), (610, 611, 613, 612), (612, 613, 615, 614), (614, 615, 617, 616), (616, 617, 619, 618), (618, 619, 621, 620), (620, 621, 623, 622), (622, 623, 625, 624), (624, 625, 627, 626), (626, 627, 629, 628), (628, 629, 631, 630), (630, 631, 633, 632), (632, 633, 635, 634), (634, 635, 637, 636), (636, 637, 639, 638), (638, 639, 641, 640), (640, 641, 643, 642), (642, 643, 645, 644), (644, 645, 647, 646), (646, 647, 649, 648), (648, 649, 651, 650), (650, 651, 653, 652), (652, 653, 655, 654), (654, 655, 657, 656), (656, 657, 659, 658), (658, 659, 661, 660), (660, 661, 663, 662), (662, 663, 665, 664), (664, 665, 667, 666), (666, 667, 669, 668), (668, 669, 671, 670), (670, 671, 609, 608), (672, 673, 675, 674), (674, 675, 677, 676), (676, 677, 679, 678), (678, 679, 681, 680), (680, 681, 683, 682), (682, 683, 685, 684), (684, 685, 687, 686), (686, 687, 689, 688), (688, 689, 691, 690), (690, 691, 693, 692), (692, 693, 695, 694), (694, 695, 697, 696), (696, 697, 699, 698), (698, 699, 701, 700), (700, 701, 703, 702), (702, 703, 705, 704), (704, 705, 707, 706), (706, 707, 709, 708), (708, 709, 711, 710), (710, 711, 713, 712), (712, 713, 715, 714), (714, 715, 717, 716), (716, 717, 719, 718), (718, 719, 721, 720), (720, 721, 723, 722), (722, 723, 725, 724), (724, 725, 727, 726), (726, 727, 729, 728), (728, 729, 731, 730), (730, 731, 733, 732), (732, 733, 735, 734), (734, 735, 673, 672)])
_uv = me_cube.uv_layers.new(name='UVMap')
_uv.uv.foreach_set('vector', [0.4804, 0.3546, 0.4794, 0.3487, 0.4373, 0.3487, 0.4406, 0.3546, 0.5139, 0.1842, 0.514, 0.2294, 0.4289, 0.2332, 0.4141, 0.2473, 0.4123, 0.2647, 0.4092, 0.2793, 0.4098, 0.3403, 0.4234, 0.3398, 0.4234, 0.489, 0.43, 0.4992, 0.4382, 0.502, 0.5145, 0.5001, 0.5145, 0.545, 0.4005, 0.545, 0.4, 0.4393, 0.3987, 0.1842, 0.3967, 0.213, 0.3878, 0.1969, 0.2519, 0.4638, 0.268, 0.4658, 0.5037, 0.5577, 0.5065, 0.5548, 0.3984, 0.5548, 0.3896, 0.5577, 0.2519, 0.4638, 0.2536, 0.5785, 0.2695, 0.5745, 0.268, 0.4658, 0.3987, 0.1842, 0.4, 0.4393, 0.3826, 0.3631, 0.3702, 0.3531, 0.3541, 0.3557, 0.2953, 0.4445, 0.2915, 0.4584, 0.2628, 0.451, 0.3896, 0.5577, 0.3984, 0.5548, 0.2695, 0.5745, 0.2536, 0.5785, 0.2628, 0.451, 0.2645, 0.5658, 0.2802, 0.5619, 0.2786, 0.453, 0.08926, 0.5414, 0.07262, 0.4331, 0.09777, 0.4367, 0.1135, 0.5393, 0.07262, 0.4331, 0.1098, 0.3428, 0.133, 0.3511, 0.09771, 0.4367, 0.394, 0.4866, 0.3567, 0.4878, 0.3489, 0.4893, 0.3883, 0.4881, 0.1231, 0.4733, 0.2519, 0.4638, 0.2678, 0.4658, 0.1456, 0.4748, 0.2645, 0.5785, 0.1567, 0.582, 0.178, 0.5779, 0.2802, 0.5746, 0.1567, 0.5692, 0.134, 0.4606, 0.1565, 0.4621, 0.178, 0.5651, 0.3567, 0.4878, 0.3371, 0.4738, 0.3283, 0.4745, 0.349, 0.4893, 0.08347, 0.4203, 0.134, 0.4606, 0.1565, 0.4623, 0.1086, 0.4239, 0.134, 0.4606, 0.1567, 0.5692, 0.178, 0.5651, 0.1565, 0.4623, 0.1459, 0.582, 0.08926, 0.5414, 0.1135, 0.5393, 0.1671, 0.5779, 0.133, 0.3511, 0.1399, 0.3514, 0.1172, 0.3432, 0.1099, 0.3428, 0.1098, 0.3428, 0.117, 0.3431, 0.1399, 0.3514, 0.133, 0.3511, 0.134, 0.4606, 0.08347, 0.4203, 0.1086, 0.4239, 0.1564, 0.4624, 0.3384, 0.4021, 0.3406, 0.4496, 0.3488, 0.4503, 0.3468, 0.4051, 0.2628, 0.451, 0.2915, 0.4584, 0.2943, 0.4884, 0.3191, 0.5061, 0.3681, 0.5029, 0.3919, 0.4768, 0.4, 0.4393, 0.4005, 0.545, 0.2645, 0.5658, 0.3891, 0.452, 0.3811, 0.4895, 0.39, 0.4901, 0.3977, 0.4546, 0.3432, 0.3684, 0.3594, 0.3658, 0.3695, 0.3728, 0.3542, 0.3753, 0.2835, 0.5011, 0.2806, 0.4711, 0.2947, 0.4727, 0.2975, 0.5012, 0.3811, 0.4895, 0.3572, 0.5156, 0.3674, 0.5149, 0.39, 0.4901, 0.3594, 0.3658, 0.3717, 0.3759, 0.3812, 0.3824, 0.3695, 0.3728, 0.2806, 0.4711, 0.2844, 0.4572, 0.2984, 0.4595, 0.2947, 0.4727, 0.3572, 0.5156, 0.3082, 0.5188, 0.3209, 0.518, 0.3674, 0.5149, 0.3717, 0.3759, 0.3891, 0.452, 0.3977, 0.4546, 0.3812, 0.3824, 0.2844, 0.4572, 0.3432, 0.3684, 0.3542, 0.3753, 0.2984, 0.4595, 0.3082, 0.5188, 0.2835, 0.5011, 0.2975, 0.5012, 0.3209, 0.518, 0.3983, 0.292, 0.4014, 0.2774, 0.4097, 0.2894, 0.4068, 0.3032, 0.418, 0.2459, 0.5032, 0.2421, 0.506, 0.256, 0.4255, 0.2596, 0.4192, 0.5119, 0.4125, 0.5017, 0.4202, 0.5017, 0.4265, 0.5114, 0.399, 0.353, 0.3983, 0.292, 0.4068, 0.3032, 0.4074, 0.3609, 0.4032, 0.26, 0.418, 0.2459, 0.4255, 0.2596, 0.4115, 0.2729, 0.4273, 0.5147, 0.4192, 0.5119, 0.4265, 0.5114, 0.4342, 0.514, 0.4125, 0.3525, 0.399, 0.353, 0.4074, 0.3609, 0.4202, 0.3605, 0.4014, 0.2774, 0.4032, 0.26, 0.4115, 0.2729, 0.4097, 0.2894, 0.5036, 0.5128, 0.4273, 0.5147, 0.4342, 0.514, 0.5065, 0.5123, 0.4125, 0.5017, 0.4125, 0.3525, 0.4202, 0.3605, 0.4202, 0.5017, 0.4274, 0.4267, 0.4242, 0.4268, 0.4233, 0.442, 0.4264, 0.4433, 0.4264, 0.4433, 0.4233, 0.442, 0.4204, 0.4566, 0.4232, 0.4591, 0.4232, 0.4591, 0.4204, 0.4566, 0.4157, 0.47, 0.4181, 0.4737, 0.4181, 0.4737, 0.4157, 0.47, 0.4093, 0.4817, 0.4112, 0.4864, 0.4112, 0.4864, 0.4093, 0.4817, 0.4016, 0.4912, 0.4027, 0.4968, 0.4027, 0.4968, 0.4016, 0.4912, 0.3927, 0.4983, 0.3931, 0.5045, 0.3931, 0.5045, 0.3927, 0.4983, 0.3831, 0.5026, 0.3827, 0.5092, 0.3827, 0.5092, 0.3831, 0.5026, 0.3731, 0.504, 0.3718, 0.5107, 0.3718, 0.5107, 0.3731, 0.504, 0.3631, 0.5025, 0.3609, 0.509, 0.3609, 0.509, 0.3631, 0.5025, 0.3534, 0.498, 0.3503, 0.5042, 0.3503, 0.5042, 0.3534, 0.498, 0.3445, 0.4908, 0.3406, 0.4963, 0.3406, 0.4963, 0.3445, 0.4908, 0.3366, 0.4811, 0.332, 0.4858, 0.332, 0.4858, 0.3366, 0.4811, 0.3301, 0.4693, 0.3249, 0.473, 0.3249, 0.473, 0.3301, 0.4693, 0.3252, 0.4559, 0.3196, 0.4583, 0.3196, 0.4583, 0.3252, 0.4559, 0.3221, 0.4413, 0.3162, 0.4424, 0.3162, 0.4424, 0.3221, 0.4413, 0.3209, 0.426, 0.3149, 0.4258, 0.3149, 0.4258, 0.3209, 0.426, 0.3217, 0.4108, 0.3158, 0.4092, 0.3158, 0.4092, 0.3217, 0.4108, 0.3245, 0.3961, 0.3188, 0.3932, 0.3188, 0.3932, 0.3245, 0.3961, 0.3292, 0.3825, 0.3239, 0.3785, 0.3239, 0.3785, 0.3292, 0.3825, 0.3355, 0.3707, 0.3308, 0.3655, 0.3308, 0.3655, 0.3355, 0.3707, 0.3433, 0.3609, 0.3392, 0.3549, 0.3392, 0.3549, 0.3433, 0.3609, 0.3522, 0.3537, 0.3489, 0.347, 0.3489, 0.347, 0.3522, 0.3537, 0.3619, 0.3493, 0.3595, 0.3422, 0.3595, 0.3422, 0.3619, 0.3493, 0.372, 0.3478, 0.3706, 0.3406, 0.3706, 0.3406, 0.372, 0.3478, 0.3822, 0.3494, 0.3816, 0.3424, 0.3816, 0.3424, 0.3822, 0.3494, 0.392, 0.354, 0.3923, 0.3474, 0.3923, 0.3474, 0.392, 0.354, 0.401, 0.3614, 0.4021, 0.3554, 0.4021, 0.3554, 0.401, 0.3614, 0.4089, 0.3712, 0.4107, 0.3662, 0.4107, 0.3662, 0.4089, 0.3712, 0.4154, 0.3832, 0.4178, 0.3792, 0.4178, 0.3792, 0.4154, 0.3832, 0.4202, 0.3968, 0.423, 0.394, 0.3791, 0.4094, 0.377, 0.4077, 0.3789, 0.4085, 0.381, 0.4102, 0.423, 0.394, 0.4202, 0.3968, 0.4232, 0.4116, 0.4263, 0.4101, 0.4263, 0.4101, 0.4232, 0.4116, 0.4242, 0.4268, 0.4274, 0.4267, 0.3746, 0.4056, 0.3769, 0.4075, 0.3726, 0.4056, 0.3701, 0.4036, 0.3885, 0.3557, 0.3973, 0.3628, 0.3971, 0.3627, 0.3884, 0.3555, 0.3649, 0.4466, 0.3674, 0.4477, 0.3671, 0.4477, 0.3647, 0.4465, 0.42, 0.4265, 0.419, 0.4413, 0.4189, 0.4413, 0.4198, 0.4264, 0.3203, 0.4109, 0.323, 0.3966, 0.3227, 0.3965, 0.32, 0.4108, 0.3674, 0.4477, 0.3699, 0.4481, 0.3697, 0.4481, 0.3671, 0.4477, 0.3703, 0.5016, 0.3605, 0.5001, 0.3603, 0.5002, 0.3701, 0.5017, 0.3699, 0.4481, 0.3724, 0.4478, 0.3722, 0.4477, 0.3697, 0.4481, 0.379, 0.3512, 0.3885, 0.3557, 0.3884, 0.3555, 0.3788, 0.351, 0.3724, 0.4478, 0.3749, 0.4466, 0.3747, 0.4466, 0.3722, 0.4477, 0.3195, 0.4257, 0.3203, 0.4109, 0.32, 0.4108, 0.3192, 0.4256, 0.3749, 0.4466, 0.3772, 0.4448, 0.377, 0.4448, 0.3747, 0.4466, 0.3835, 0.4262, 0.3832, 0.4217, 0.383, 0.4216, 0.3833, 0.4262, 0.38, 0.5002, 0.3703, 0.5016, 0.3701, 0.5017, 0.3798, 0.5003, 0.3772, 0.4448, 0.3793, 0.4422, 0.3791, 0.4422, 0.377, 0.4448, 0.3832, 0.4217, 0.3823, 0.4174, 0.3821, 0.4173, 0.383, 0.4216, 0.3692, 0.3496, 0.379, 0.3512, 0.3788, 0.351, 0.3689, 0.3495, 0.3793, 0.4422, 0.381, 0.4389, 0.3808, 0.4389, 0.3791, 0.4422, 0.3823, 0.4174, 0.3809, 0.4135, 0.3807, 0.4134, 0.3821, 0.4173, 0.3206, 0.4405, 0.3195, 0.4257, 0.3192, 0.4256, 0.3203, 0.4405, 0.381, 0.4389, 0.3824, 0.435, 0.3822, 0.435, 0.3808, 0.4389, 0.3809, 0.4135, 0.3791, 0.4101, 0.3789, 0.4101, 0.3807, 0.4134, 0.3893, 0.496, 0.38, 0.5002, 0.3798, 0.5003, 0.3892, 0.4961, 0.3824, 0.435, 0.3832, 0.4307, 0.383, 0.4307, 0.3822, 0.435, 0.3791, 0.4101, 0.3769, 0.4075, 0.3767, 0.4074, 0.3789, 0.4101, 0.3593, 0.351, 0.3692, 0.3496, 0.3689, 0.3495, 0.3591, 0.3509, 0.3832, 0.4307, 0.3835, 0.4262, 0.3833, 0.4262, 0.383, 0.4307, 0.3769, 0.4075, 0.3746, 0.4056, 0.3744, 0.4055, 0.3767, 0.4074, 0.3236, 0.4547, 0.3206, 0.4405, 0.3203, 0.4405, 0.3233, 0.4547, 0.3746, 0.4056, 0.3721, 0.4044, 0.3719, 0.4043, 0.3744, 0.4055, 0.3979, 0.4892, 0.3893, 0.496, 0.3892, 0.4961, 0.3978, 0.4892, 0.4189, 0.4117, 0.42, 0.4265, 0.4198, 0.4264, 0.4188, 0.4116, 0.3721, 0.4044, 0.3695, 0.404, 0.3693, 0.4039, 0.3719, 0.4043, 0.3633, 0.4093, 0.365, 0.4091, 0.3624, 0.4081, 0.3607, 0.4083, 0.3586, 0.4387, 0.3572, 0.4348, 0.3521, 0.4339, 0.3536, 0.438, 0.3835, 0.4262, 0.3832, 0.4307, 0.3791, 0.4297, 0.3794, 0.425, 0.3769, 0.4075, 0.3791, 0.4101, 0.3748, 0.4084, 0.3726, 0.4056, 0.3572, 0.4348, 0.3563, 0.4305, 0.3512, 0.4295, 0.3521, 0.4339, 0.3832, 0.4307, 0.3824, 0.435, 0.3782, 0.4342, 0.3791, 0.4297, 0.3791, 0.4101, 0.3809, 0.4135, 0.3767, 0.4118, 0.3748, 0.4084, 0.3563, 0.4305, 0.3559, 0.426, 0.3509, 0.4248, 0.3512, 0.4295, 0.3824, 0.435, 0.381, 0.4389, 0.3768, 0.4382, 0.3782, 0.4342, 0.3809, 0.4135, 0.3823, 0.4174, 0.3781, 0.4158, 0.3767, 0.4118, 0.3559, 0.426, 0.3562, 0.4215, 0.3511, 0.4201, 0.3509, 0.4248, 0.381, 0.4389, 0.3793, 0.4422, 0.375, 0.4415, 0.3768, 0.4382, 0.3823, 0.4174, 0.3832, 0.4217, 0.379, 0.4203, 0.3781, 0.4158, 0.3562, 0.4215, 0.357, 0.4171, 0.352, 0.4156, 0.3511, 0.4201, 0.3793, 0.4422, 0.3772, 0.4448, 0.3728, 0.4442, 0.375, 0.4415, 0.3832, 0.4217, 0.3835, 0.4262, 0.3794, 0.425, 0.379, 0.4203, 0.357, 0.4171, 0.3584, 0.4133, 0.3534, 0.4116, 0.352, 0.4156, 0.3772, 0.4448, 0.3749, 0.4466, 0.3704, 0.4462, 0.3728, 0.4442, 0.3584, 0.4133, 0.3601, 0.41, 0.3552, 0.4082, 0.3534, 0.4116, 0.3749, 0.4466, 0.3724, 0.4478, 0.3679, 0.4473, 0.3704, 0.4462, 0.3601, 0.41, 0.3622, 0.4074, 0.3574, 0.4055, 0.3552, 0.4082, 0.3724, 0.4478, 0.3699, 0.4481, 0.3653, 0.4477, 0.3679, 0.4473, 0.3622, 0.4074, 0.3646, 0.4055, 0.3598, 0.4035, 0.3574, 0.4055, 0.3699, 0.4481, 0.3674, 0.4477, 0.3627, 0.4473, 0.3653, 0.4477, 0.3646, 0.4055, 0.367, 0.4044, 0.3623, 0.4024, 0.3598, 0.4035, 0.3674, 0.4477, 0.3649, 0.4466, 0.3601, 0.4461, 0.3627, 0.4473, 0.367, 0.4044, 0.3695, 0.404, 0.3649, 0.402, 0.3623, 0.4024, 0.3649, 0.4466, 0.3625, 0.4447, 0.3577, 0.4441, 0.3601, 0.4461, 0.3695, 0.404, 0.3721, 0.4044, 0.3676, 0.4024, 0.3649, 0.402, 0.3625, 0.4447, 0.3604, 0.442, 0.3555, 0.4414, 0.3577, 0.4441, 0.3721, 0.4044, 0.3746, 0.4056, 0.3701, 0.4036, 0.3676, 0.4024, 0.3604, 0.442, 0.3586, 0.4387, 0.3536, 0.438, 0.3555, 0.4414, 0.2, 0.3883, 0.2006, 0.3784, 0.2146, 0.3785, 0.2138, 0.3924, 0.1982, 0.3977, 0.2, 0.3883, 0.2138, 0.3924, 0.2112, 0.4056, 0.1953, 0.406, 0.1982, 0.3977, 0.2112, 0.4056, 0.2071, 0.4175, 0.1915, 0.4129, 0.1953, 0.406, 0.2071, 0.4175, 0.2017, 0.4276, 0.1872, 0.4183, 0.1915, 0.4129, 0.2017, 0.4276, 0.1952, 0.4356, 0.1825, 0.4221, 0.1872, 0.4183, 0.1952, 0.4356, 0.1881, 0.4413, 0.1776, 0.4243, 0.1825, 0.4221, 0.1881, 0.4413, 0.1806, 0.4447, 0.1727, 0.425, 0.1776, 0.4243, 0.1806, 0.4447, 0.1728, 0.4458, 0.1677, 0.4242, 0.1727, 0.425, 0.1728, 0.4458, 0.1651, 0.4446, 0.1628, 0.4219, 0.1677, 0.4242, 0.1651, 0.4446, 0.1575, 0.441, 0.158, 0.4181, 0.1628, 0.4219, 0.1575, 0.441, 0.1502, 0.4352, 0.1536, 0.4126, 0.158, 0.4181, 0.1502, 0.4352, 0.1437, 0.4271, 0.1497, 0.4056, 0.1536, 0.4126, 0.1437, 0.4271, 0.1381, 0.4169, 0.1467, 0.3972, 0.1497, 0.4056, 0.1381, 0.4169, 0.1337, 0.4049, 0.1447, 0.3878, 0.1467, 0.3972, 0.1337, 0.4049, 0.131, 0.3917, 0.144, 0.3779, 0.1447, 0.3878, 0.131, 0.3917, 0.1299, 0.3777, 0.1446, 0.3679, 0.144, 0.3779, 0.1299, 0.3777, 0.1307, 0.3638, 0.1464, 0.3585, 0.1446, 0.3679, 0.1307, 0.3638, 0.1333, 0.3506, 0.1493, 0.3502, 0.1464, 0.3585, 0.1333, 0.3506, 0.1374, 0.3387, 0.153, 0.3432, 0.1493, 0.3502, 0.1374, 0.3387, 0.1428, 0.3285, 0.1573, 0.3378, 0.153, 0.3432, 0.1428, 0.3285, 0.1493, 0.3205, 0.162, 0.3341, 0.1573, 0.3378, 0.1493, 0.3205, 0.1564, 0.3147, 0.1669, 0.3318, 0.162, 0.3341, 0.1564, 0.3147, 0.164, 0.3113, 0.1719, 0.3311, 0.1669, 0.3318, 0.164, 0.3113, 0.1717, 0.3102, 0.1769, 0.3319, 0.1719, 0.3311, 0.1717, 0.3102, 0.1795, 0.3114, 0.1818, 0.3342, 0.1769, 0.3319, 0.1795, 0.3114, 0.1872, 0.315, 0.1866, 0.3381, 0.1818, 0.3342, 0.1872, 0.315, 0.1944, 0.3209, 0.191, 0.3436, 0.1866, 0.3381, 0.1944, 0.3209, 0.201, 0.329, 0.1949, 0.3506, 0.191, 0.3436, 0.201, 0.329, 0.2066, 0.3392, 0.1979, 0.359, 0.1949, 0.3506, 0.2066, 0.3392, 0.2109, 0.3513, 0.1998, 0.3684, 0.1979, 0.359, 0.2109, 0.3513, 0.2136, 0.3645, 0.2006, 0.3784, 0.1998, 0.3684, 0.2136, 0.3645, 0.2146, 0.3785, 0.1934, 0.3764, 0.1928, 0.3865, 0.1909, 0.396, 0.188, 0.4045, 0.1842, 0.4116, 0.1798, 0.4171, 0.175, 0.4209, 0.17, 0.4231, 0.165, 0.4239, 0.1599, 0.4231, 0.1549, 0.4207, 0.15, 0.4168, 0.1455, 0.4112, 0.1416, 0.4041, 0.1385, 0.3955, 0.1365, 0.3859, 0.1357, 0.3758, 0.1363, 0.3657, 0.1381, 0.3561, 0.1411, 0.3476, 0.1449, 0.3405, 0.1493, 0.335, 0.1541, 0.3312, 0.1591, 0.3289, 0.1641, 0.3282, 0.1692, 0.329, 0.1743, 0.3313, 0.1791, 0.3353, 0.1836, 0.3409, 0.1876, 0.348, 0.1906, 0.3566, 0.1926, 0.3662, 0.3619, 0.4396, 0.3603, 0.4383, 0.3576, 0.4379, 0.3592, 0.4392, 0.365, 0.4091, 0.3667, 0.4093, 0.3641, 0.4083, 0.3624, 0.4081, 0.3603, 0.4383, 0.3588, 0.4365, 0.3561, 0.436, 0.3576, 0.4379, 0.3667, 0.4093, 0.3683, 0.4101, 0.3658, 0.4091, 0.3641, 0.4083, 0.3588, 0.4365, 0.3575, 0.4341, 0.3548, 0.4336, 0.3561, 0.436, 0.3683, 0.4101, 0.3699, 0.4114, 0.3674, 0.4105, 0.3658, 0.4091, 0.3575, 0.4341, 0.3565, 0.4313, 0.3537, 0.4308, 0.3548, 0.4336, 0.3746, 0.425, 0.3744, 0.4283, 0.372, 0.4277, 0.3722, 0.4243, 0.3699, 0.4114, 0.3714, 0.4133, 0.3689, 0.4123, 0.3674, 0.4105, 0.3565, 0.4313, 0.3558, 0.4281, 0.353, 0.4275, 0.3537, 0.4308, 0.3744, 0.4283, 0.3738, 0.4315, 0.3714, 0.4309, 0.372, 0.4277, 0.3714, 0.4133, 0.3727, 0.4156, 0.3703, 0.4148, 0.3689, 0.4123, 0.3558, 0.4281, 0.3556, 0.4248, 0.3528, 0.4241, 0.353, 0.4275, 0.3738, 0.4315, 0.3729, 0.4343, 0.3704, 0.4338, 0.3714, 0.4309, 0.3727, 0.4156, 0.3737, 0.4185, 0.3713, 0.4176, 0.3703, 0.4148, 0.3556, 0.4248, 0.3558, 0.4215, 0.353, 0.4207, 0.3528, 0.4241, 0.3729, 0.4343, 0.3716, 0.4366, 0.3691, 0.4362, 0.3704, 0.4338, 0.3737, 0.4185, 0.3744, 0.4216, 0.372, 0.4209, 0.3713, 0.4176, 0.3558, 0.4215, 0.3564, 0.4183, 0.3536, 0.4175, 0.353, 0.4207, 0.3716, 0.4366, 0.3701, 0.4384, 0.3676, 0.438, 0.3691, 0.4362, 0.3744, 0.4216, 0.3746, 0.425, 0.3722, 0.4243, 0.372, 0.4209, 0.1464, 0.3585, 0.1493, 0.3502, 0.1411, 0.3476, 0.1381, 0.3561, 0.3701, 0.4384, 0.3686, 0.4397, 0.366, 0.4393, 0.3676, 0.438, 0.3574, 0.4155, 0.3586, 0.4131, 0.3559, 0.4122, 0.3546, 0.4146, 0.3686, 0.4397, 0.3669, 0.4404, 0.3643, 0.4401, 0.366, 0.4393, 0.3586, 0.4131, 0.3601, 0.4113, 0.3574, 0.4104, 0.3559, 0.4122, 0.3669, 0.4404, 0.3652, 0.4407, 0.3626, 0.4403, 0.3643, 0.4401, 0.3601, 0.4113, 0.3617, 0.4101, 0.359, 0.4091, 0.3574, 0.4104, 0.3652, 0.4407, 0.3636, 0.4404, 0.3609, 0.44, 0.3626, 0.4403, 0.3617, 0.4101, 0.3633, 0.4093, 0.3607, 0.4083, 0.359, 0.4091, 0.3636, 0.4404, 0.3619, 0.4396, 0.3592, 0.4392, 0.3609, 0.44, 0.2628, 0.451, 0.2645, 0.5658, 0.1567, 0.5692, 0.1339, 0.4606, 0.178, 0.5651, 0.1565, 0.4621, 0.1339, 0.4606, 0.1567, 0.5692, 0.3488, 0.4502, 0.3934, 0.4469, 0.3877, 0.4462, 0.3406, 0.4496, 0.2678, 0.4658, 0.2693, 0.5746, 0.2536, 0.5785, 0.2519, 0.4638, 0.1341, 0.4608, 0.1569, 0.5692, 0.1003, 0.5286, 0.08364, 0.4204, 0.1135, 0.5393, 0.09777, 0.4367, 0.07279, 0.4331, 0.08942, 0.5413, 0.1086, 0.4239, 0.1565, 0.4623, 0.1341, 0.4608, 0.08364, 0.4204, 0.3488, 0.4503, 0.3567, 0.4878, 0.349, 0.4893, 0.3407, 0.4497, 0.1341, 0.4609, 0.0836, 0.4204, 0.1208, 0.3301, 0.128, 0.3304, 0.1399, 0.3514, 0.1456, 0.4751, 0.1232, 0.4736, 0.1172, 0.3432, 0.1564, 0.4624, 0.1086, 0.4239, 0.0836, 0.4204, 0.1341, 0.4609, 0.09771, 0.4367, 0.133, 0.3511, 0.1099, 0.3428, 0.07275, 0.4331, 0.3851, 0.4265, 0.3848, 0.4307, 0.4233, 0.442, 0.4242, 0.4268, 0.3848, 0.4307, 0.384, 0.4346, 0.4204, 0.4566, 0.4233, 0.442, 0.384, 0.4346, 0.3828, 0.4382, 0.4157, 0.47, 0.4204, 0.4566, 0.3828, 0.4382, 0.3812, 0.4411, 0.4093, 0.4817, 0.4157, 0.47, 0.3812, 0.4411, 0.3793, 0.4435, 0.4016, 0.4912, 0.4093, 0.4817, 0.3793, 0.4435, 0.3772, 0.4452, 0.3927, 0.4983, 0.4016, 0.4912, 0.3772, 0.4452, 0.375, 0.4462, 0.3831, 0.5026, 0.3927, 0.4983, 0.375, 0.4462, 0.3727, 0.4465, 0.3731, 0.504, 0.3831, 0.5026, 0.3727, 0.4465, 0.3705, 0.4461, 0.3631, 0.5025, 0.3731, 0.504, 0.3705, 0.4461, 0.3682, 0.4451, 0.3534, 0.498, 0.3631, 0.5025, 0.3682, 0.4451, 0.3661, 0.4434, 0.3445, 0.4908, 0.3534, 0.498, 0.3661, 0.4434, 0.3642, 0.441, 0.3366, 0.4811, 0.3445, 0.4908, 0.3642, 0.441, 0.3625, 0.438, 0.3301, 0.4693, 0.3366, 0.4811, 0.3625, 0.438, 0.3612, 0.4344, 0.3252, 0.4559, 0.3301, 0.4693, 0.3612, 0.4344, 0.3604, 0.4305, 0.3221, 0.4413, 0.3252, 0.4559, 0.3604, 0.4305, 0.3601, 0.4263, 0.3209, 0.426, 0.3221, 0.4413, 0.3601, 0.4263, 0.3604, 0.4222, 0.3217, 0.4108, 0.3209, 0.426, 0.3604, 0.4222, 0.3611, 0.4182, 0.3245, 0.3961, 0.3217, 0.4108, 0.3611, 0.4182, 0.3623, 0.4147, 0.3292, 0.3825, 0.3245, 0.3961, 0.3623, 0.4147, 0.3639, 0.4117, 0.3355, 0.3707, 0.3292, 0.3825, 0.3639, 0.4117, 0.3658, 0.4093, 0.3433, 0.3609, 0.3355, 0.3707, 0.3658, 0.4093, 0.3679, 0.4076, 0.3522, 0.3537, 0.3433, 0.3609, 0.3679, 0.4076, 0.3702, 0.4066, 0.3619, 0.3493, 0.3522, 0.3537, 0.3702, 0.4066, 0.3724, 0.4063, 0.372, 0.3478, 0.3619, 0.3493, 0.3724, 0.4063, 0.3747, 0.4067, 0.3822, 0.3494, 0.372, 0.3478, 0.3747, 0.4067, 0.377, 0.4077, 0.392, 0.354, 0.3822, 0.3494, 0.377, 0.4077, 0.3791, 0.4094, 0.401, 0.3614, 0.392, 0.354, 0.3791, 0.4094, 0.381, 0.4118, 0.4089, 0.3712, 0.401, 0.3614, 0.381, 0.4118, 0.3827, 0.4149, 0.4154, 0.3832, 0.4089, 0.3712, 0.3827, 0.4149, 0.3839, 0.4184, 0.4202, 0.3968, 0.4154, 0.3832, 0.3839, 0.4184, 0.3848, 0.4224, 0.4232, 0.4116, 0.4202, 0.3968, 0.3848, 0.4224, 0.3851, 0.4265, 0.4242, 0.4268, 0.4232, 0.4116, 0.3684, 0.4347, 0.3695, 0.4367, 0.3832, 0.4392, 0.3823, 0.4374, 0.3612, 0.4344, 0.3625, 0.438, 0.3647, 0.4383, 0.3634, 0.4348, 0.3848, 0.4307, 0.3851, 0.4265, 0.3869, 0.4271, 0.3866, 0.4312, 0.381, 0.4118, 0.3791, 0.4094, 0.381, 0.4102, 0.3829, 0.4126, 0.3604, 0.4305, 0.3612, 0.4344, 0.3634, 0.4348, 0.3626, 0.4309, 0.384, 0.4346, 0.3848, 0.4307, 0.3866, 0.4312, 0.3859, 0.435, 0.3827, 0.4149, 0.381, 0.4118, 0.3829, 0.4126, 0.3845, 0.4156, 0.3601, 0.4263, 0.3604, 0.4305, 0.3626, 0.4309, 0.3623, 0.4269, 0.3828, 0.4382, 0.384, 0.4346, 0.3859, 0.435, 0.3847, 0.4385, 0.3839, 0.4184, 0.3827, 0.4149, 0.3845, 0.4156, 0.3858, 0.4191, 0.3604, 0.4222, 0.3601, 0.4263, 0.3623, 0.4269, 0.3625, 0.4228, 0.3812, 0.4411, 0.3828, 0.4382, 0.3847, 0.4385, 0.3831, 0.4414, 0.3848, 0.4224, 0.3839, 0.4184, 0.3858, 0.4191, 0.3866, 0.423, 0.3611, 0.4182, 0.3604, 0.4222, 0.3625, 0.4228, 0.3633, 0.4189, 0.3793, 0.4435, 0.3812, 0.4411, 0.3831, 0.4414, 0.3812, 0.4438, 0.3851, 0.4265, 0.3848, 0.4224, 0.3866, 0.423, 0.3869, 0.4271, 0.3623, 0.4147, 0.3611, 0.4182, 0.3633, 0.4189, 0.3645, 0.4154, 0.3772, 0.4452, 0.3793, 0.4435, 0.3812, 0.4438, 0.3791, 0.4454, 0.3639, 0.4117, 0.3623, 0.4147, 0.3645, 0.4154, 0.3661, 0.4125, 0.375, 0.4462, 0.3772, 0.4452, 0.3791, 0.4454, 0.377, 0.4464, 0.3658, 0.4093, 0.3639, 0.4117, 0.3661, 0.4125, 0.368, 0.4101, 0.3727, 0.4465, 0.375, 0.4462, 0.377, 0.4464, 0.3747, 0.4467, 0.3679, 0.4076, 0.3658, 0.4093, 0.368, 0.4101, 0.37, 0.4085, 0.3705, 0.4461, 0.3727, 0.4465, 0.3747, 0.4467, 0.3725, 0.4464, 0.3702, 0.4066, 0.3679, 0.4076, 0.37, 0.4085, 0.3722, 0.4075, 0.3682, 0.4451, 0.3705, 0.4461, 0.3725, 0.4464, 0.3703, 0.4453, 0.3724, 0.4063, 0.3702, 0.4066, 0.3722, 0.4075, 0.3744, 0.4072, 0.3661, 0.4434, 0.3682, 0.4451, 0.3703, 0.4453, 0.3682, 0.4437, 0.3747, 0.4067, 0.3724, 0.4063, 0.3744, 0.4072, 0.3767, 0.4075, 0.3642, 0.441, 0.3661, 0.4434, 0.3682, 0.4437, 0.3663, 0.4413, 0.377, 0.4077, 0.3747, 0.4067, 0.3767, 0.4075, 0.3789, 0.4085, 0.3625, 0.438, 0.3642, 0.441, 0.3663, 0.4413, 0.3647, 0.4383, 0.3824, 0.427, 0.3822, 0.4299, 0.3866, 0.4312, 0.3869, 0.4271, 0.3822, 0.4299, 0.3817, 0.4325, 0.3859, 0.435, 0.3866, 0.4312, 0.3817, 0.4325, 0.3809, 0.4348, 0.3847, 0.4385, 0.3859, 0.435, 0.3809, 0.4348, 0.3798, 0.4368, 0.3831, 0.4414, 0.3847, 0.4385, 0.3798, 0.4368, 0.3786, 0.4383, 0.3812, 0.4438, 0.3831, 0.4414, 0.3786, 0.4383, 0.3774, 0.4393, 0.3791, 0.4454, 0.3812, 0.4438, 0.3774, 0.4393, 0.376, 0.4399, 0.377, 0.4464, 0.3791, 0.4454, 0.376, 0.4399, 0.3747, 0.4401, 0.3747, 0.4467, 0.377, 0.4464, 0.3747, 0.4401, 0.3733, 0.4399, 0.3725, 0.4464, 0.3747, 0.4467, 0.3733, 0.4399, 0.372, 0.4392, 0.3703, 0.4453, 0.3725, 0.4464, 0.372, 0.4392, 0.3707, 0.4382, 0.3682, 0.4437, 0.3703, 0.4453, 0.3707, 0.4382, 0.3695, 0.4367, 0.3663, 0.4413, 0.3682, 0.4437, 0.3695, 0.4367, 0.3684, 0.4347, 0.3647, 0.4383, 0.3663, 0.4413, 0.3684, 0.4347, 0.3676, 0.4324, 0.3634, 0.4348, 0.3647, 0.4383, 0.3676, 0.4324, 0.367, 0.4297, 0.3626, 0.4309, 0.3634, 0.4348, 0.367, 0.4297, 0.3668, 0.4269, 0.3623, 0.4269, 0.3626, 0.4309, 0.3668, 0.4269, 0.367, 0.4241, 0.3625, 0.4228, 0.3623, 0.4269, 0.367, 0.4241, 0.3675, 0.4214, 0.3633, 0.4189, 0.3625, 0.4228, 0.3675, 0.4214, 0.3683, 0.4191, 0.3645, 0.4154, 0.3633, 0.4189, 0.3683, 0.4191, 0.3693, 0.4171, 0.3661, 0.4125, 0.3645, 0.4154, 0.3693, 0.4171, 0.3705, 0.4157, 0.368, 0.4101, 0.3661, 0.4125, 0.3705, 0.4157, 0.3718, 0.4146, 0.37, 0.4085, 0.368, 0.4101, 0.3718, 0.4146, 0.3731, 0.414, 0.3722, 0.4075, 0.37, 0.4085, 0.3731, 0.414, 0.3745, 0.4138, 0.3744, 0.4072, 0.3722, 0.4075, 0.3745, 0.4138, 0.3758, 0.414, 0.3767, 0.4075, 0.3744, 0.4072, 0.3758, 0.414, 0.3772, 0.4147, 0.3789, 0.4085, 0.3767, 0.4075, 0.3772, 0.4147, 0.3785, 0.4157, 0.381, 0.4102, 0.3789, 0.4085, 0.3785, 0.4157, 0.3797, 0.4172, 0.3829, 0.4126, 0.381, 0.4102, 0.3797, 0.4172, 0.3808, 0.4192, 0.3845, 0.4156, 0.3829, 0.4126, 0.3808, 0.4192, 0.3816, 0.4216, 0.3858, 0.4191, 0.3845, 0.4156, 0.3816, 0.4216, 0.3822, 0.4242, 0.3866, 0.423, 0.3858, 0.4191, 0.3822, 0.4242, 0.3824, 0.427, 0.3869, 0.4271, 0.3866, 0.423, 0.3946, 0.4331, 0.3948, 0.4306, 0.3946, 0.428, 0.3941, 0.4257, 0.3934, 0.4236, 0.3924, 0.4218, 0.3913, 0.4204, 0.3901, 0.4195, 0.3889, 0.4189, 0.3877, 0.4187, 0.3865, 0.4189, 0.3853, 0.4195, 0.3842, 0.4204, 0.3831, 0.4217, 0.3822, 0.4234, 0.3814, 0.4255, 0.381, 0.4279, 0.3808, 0.4304, 0.381, 0.4329, 0.3815, 0.4353, 0.3823, 0.4374, 0.3832, 0.4392, 0.3843, 0.4405, 0.3855, 0.4415, 0.3867, 0.442, 0.3879, 0.4422, 0.3891, 0.442, 0.3903, 0.4415, 0.3914, 0.4406, 0.3925, 0.4393, 0.3934, 0.4375, 0.3942, 0.4354, 0.3785, 0.4157, 0.3772, 0.4147, 0.3901, 0.4195, 0.3913, 0.4204, 0.3676, 0.4324, 0.3684, 0.4347, 0.3823, 0.4374, 0.3815, 0.4353, 0.3822, 0.4299, 0.3824, 0.427, 0.3948, 0.4306, 0.3946, 0.4331, 0.3797, 0.4172, 0.3785, 0.4157, 0.3913, 0.4204, 0.3924, 0.4218, 0.367, 0.4297, 0.3676, 0.4324, 0.3815, 0.4353, 0.381, 0.4329, 0.3817, 0.4325, 0.3822, 0.4299, 0.3946, 0.4331, 0.3942, 0.4354, 0.3808, 0.4192, 0.3797, 0.4172, 0.3924, 0.4218, 0.3934, 0.4236, 0.3668, 0.4269, 0.367, 0.4297, 0.381, 0.4329, 0.3808, 0.4304, 0.3809, 0.4348, 0.3817, 0.4325, 0.3942, 0.4354, 0.3934, 0.4375, 0.3816, 0.4216, 0.3808, 0.4192, 0.3934, 0.4236, 0.3941, 0.4257, 0.367, 0.4241, 0.3668, 0.4269, 0.3808, 0.4304, 0.381, 0.4279, 0.3798, 0.4368, 0.3809, 0.4348, 0.3934, 0.4375, 0.3925, 0.4393, 0.3822, 0.4242, 0.3816, 0.4216, 0.3941, 0.4257, 0.3946, 0.428, 0.3675, 0.4214, 0.367, 0.4241, 0.381, 0.4279, 0.3814, 0.4255, 0.3786, 0.4383, 0.3798, 0.4368, 0.3925, 0.4393, 0.3914, 0.4406, 0.3824, 0.427, 0.3822, 0.4242, 0.3946, 0.428, 0.3948, 0.4306, 0.3683, 0.4191, 0.3675, 0.4214, 0.3814, 0.4255, 0.3822, 0.4234, 0.3774, 0.4393, 0.3786, 0.4383, 0.3914, 0.4406, 0.3903, 0.4415, 0.3693, 0.4171, 0.3683, 0.4191, 0.3822, 0.4234, 0.3831, 0.4217, 0.376, 0.4399, 0.3774, 0.4393, 0.3903, 0.4415, 0.3891, 0.442, 0.3705, 0.4157, 0.3693, 0.4171, 0.3831, 0.4217, 0.3842, 0.4204, 0.3747, 0.4401, 0.376, 0.4399, 0.3891, 0.442, 0.3879, 0.4422, 0.3718, 0.4146, 0.3705, 0.4157, 0.3842, 0.4204, 0.3853, 0.4195, 0.3733, 0.4399, 0.3747, 0.4401, 0.3879, 0.4422, 0.3867, 0.442, 0.3731, 0.414, 0.3718, 0.4146, 0.3853, 0.4195, 0.3865, 0.4189, 0.372, 0.4392, 0.3733, 0.4399, 0.3867, 0.442, 0.3855, 0.4415, 0.3745, 0.4138, 0.3731, 0.414, 0.3865, 0.4189, 0.3877, 0.4187, 0.3707, 0.4382, 0.372, 0.4392, 0.3855, 0.4415, 0.3843, 0.4405, 0.3758, 0.414, 0.3745, 0.4138, 0.3877, 0.4187, 0.3889, 0.4189, 0.3695, 0.4367, 0.3707, 0.4382, 0.3843, 0.4405, 0.3832, 0.4392, 0.3772, 0.4147, 0.3758, 0.414, 0.3889, 0.4189, 0.3901, 0.4195, 0.4224, 0.4109, 0.4263, 0.4101, 0.4274, 0.4267, 0.4235, 0.4266, 0.4193, 0.3958, 0.423, 0.394, 0.4263, 0.4101, 0.4224, 0.4109, 0.4144, 0.3818, 0.4178, 0.3792, 0.423, 0.394, 0.4193, 0.3958, 0.4077, 0.3695, 0.4107, 0.3662, 0.4178, 0.3792, 0.4144, 0.3818, 0.3996, 0.3594, 0.4021, 0.3554, 0.4107, 0.3662, 0.4077, 0.3695, 0.3903, 0.3518, 0.3923, 0.3474, 0.4021, 0.3554, 0.3996, 0.3594, 0.3803, 0.3471, 0.3816, 0.3424, 0.3923, 0.3474, 0.3903, 0.3518, 0.3699, 0.3455, 0.3706, 0.3406, 0.3816, 0.3424, 0.3803, 0.3471, 0.3595, 0.3469, 0.3595, 0.3422, 0.3706, 0.3406, 0.3699, 0.3455, 0.3495, 0.3515, 0.3489, 0.347, 0.3595, 0.3422, 0.3595, 0.3469, 0.3403, 0.3589, 0.3392, 0.3549, 0.3489, 0.347, 0.3495, 0.3515, 0.3324, 0.3689, 0.3308, 0.3655, 0.3392, 0.3549, 0.3403, 0.3589, 0.3259, 0.3811, 0.3239, 0.3785, 0.3308, 0.3655, 0.3324, 0.3689, 0.3211, 0.395, 0.3188, 0.3932, 0.3239, 0.3785, 0.3259, 0.3811, 0.3182, 0.4101, 0.3158, 0.4092, 0.3188, 0.3932, 0.3211, 0.395, 0.3174, 0.4258, 0.3149, 0.4258, 0.3158, 0.4092, 0.3182, 0.4101, 0.3186, 0.4414, 0.3162, 0.4424, 0.3149, 0.4258, 0.3174, 0.4258, 0.3218, 0.4564, 0.3196, 0.4583, 0.3162, 0.4424, 0.3186, 0.4414, 0.3268, 0.4702, 0.3249, 0.473, 0.3196, 0.4583, 0.3218, 0.4564, 0.3335, 0.4823, 0.332, 0.4858, 0.3249, 0.473, 0.3268, 0.4702, 0.3416, 0.4923, 0.3406, 0.4963, 0.332, 0.4858, 0.3335, 0.4823, 0.3508, 0.4997, 0.3503, 0.5042, 0.3406, 0.4963, 0.3416, 0.4923, 0.3607, 0.5043, 0.3609, 0.509, 0.3503, 0.5042, 0.3508, 0.4997, 0.371, 0.5059, 0.3718, 0.5107, 0.3609, 0.509, 0.3607, 0.5043, 0.3813, 0.5044, 0.3827, 0.5092, 0.3718, 0.5107, 0.371, 0.5059, 0.3911, 0.5, 0.3931, 0.5045, 0.3827, 0.5092, 0.3813, 0.5044, 0.4002, 0.4927, 0.4027, 0.4968, 0.3931, 0.5045, 0.3911, 0.5, 0.4082, 0.4829, 0.4112, 0.4864, 0.4027, 0.4968, 0.4002, 0.4927, 0.4147, 0.4709, 0.4181, 0.4737, 0.4112, 0.4864, 0.4082, 0.4829, 0.4195, 0.4572, 0.4232, 0.4591, 0.4181, 0.4737, 0.4147, 0.4709, 0.4225, 0.4422, 0.4264, 0.4433, 0.4232, 0.4591, 0.4195, 0.4572, 0.4235, 0.4266, 0.4274, 0.4267, 0.4264, 0.4433, 0.4225, 0.4422, 0.42, 0.4265, 0.4235, 0.4266, 0.4225, 0.4422, 0.419, 0.4413, 0.419, 0.4413, 0.4225, 0.4422, 0.4195, 0.4572, 0.4162, 0.4555, 0.4162, 0.4555, 0.4195, 0.4572, 0.4147, 0.4709, 0.4117, 0.4685, 0.4117, 0.4685, 0.4147, 0.4709, 0.4082, 0.4829, 0.4055, 0.4799, 0.4055, 0.4799, 0.4082, 0.4829, 0.4002, 0.4927, 0.3979, 0.4892, 0.3979, 0.4892, 0.4002, 0.4927, 0.3911, 0.5, 0.3893, 0.496, 0.3893, 0.496, 0.3911, 0.5, 0.3813, 0.5044, 0.38, 0.5002, 0.38, 0.5002, 0.3813, 0.5044, 0.371, 0.5059, 0.3703, 0.5016, 0.3703, 0.5016, 0.371, 0.5059, 0.3607, 0.5043, 0.3605, 0.5001, 0.3605, 0.5001, 0.3607, 0.5043, 0.3508, 0.4997, 0.3511, 0.4958, 0.3511, 0.4958, 0.3508, 0.4997, 0.3416, 0.4923, 0.3424, 0.4887, 0.3424, 0.4887, 0.3416, 0.4923, 0.3335, 0.4823, 0.3347, 0.4793, 0.3347, 0.4793, 0.3335, 0.4823, 0.3268, 0.4702, 0.3284, 0.4678, 0.3284, 0.4678, 0.3268, 0.4702, 0.3218, 0.4564, 0.3236, 0.4547, 0.3236, 0.4547, 0.3218, 0.4564, 0.3186, 0.4414, 0.3206, 0.4405, 0.3206, 0.4405, 0.3186, 0.4414, 0.3174, 0.4258, 0.3195, 0.4257, 0.3195, 0.4257, 0.3174, 0.4258, 0.3182, 0.4101, 0.3203, 0.4109, 0.3203, 0.4109, 0.3182, 0.4101, 0.3211, 0.395, 0.323, 0.3966, 0.323, 0.3966, 0.3211, 0.395, 0.3259, 0.3811, 0.3275, 0.3834, 0.3275, 0.3834, 0.3259, 0.3811, 0.3324, 0.3689, 0.3336, 0.3718, 0.3336, 0.3718, 0.3324, 0.3689, 0.3403, 0.3589, 0.3412, 0.3624, 0.3412, 0.3624, 0.3403, 0.3589, 0.3495, 0.3515, 0.3499, 0.3553, 0.3499, 0.3553, 0.3495, 0.3515, 0.3595, 0.3469, 0.3593, 0.351, 0.3593, 0.351, 0.3595, 0.3469, 0.3699, 0.3455, 0.3692, 0.3496, 0.3692, 0.3496, 0.3699, 0.3455, 0.3803, 0.3471, 0.379, 0.3512, 0.379, 0.3512, 0.3803, 0.3471, 0.3903, 0.3518, 0.3885, 0.3557, 0.3885, 0.3557, 0.3903, 0.3518, 0.3996, 0.3594, 0.3973, 0.3628, 0.3973, 0.3628, 0.3996, 0.3594, 0.4077, 0.3695, 0.405, 0.3724, 0.405, 0.3724, 0.4077, 0.3695, 0.4144, 0.3818, 0.4113, 0.3841, 0.4113, 0.3841, 0.4144, 0.3818, 0.4193, 0.3958, 0.416, 0.3973, 0.416, 0.3973, 0.4193, 0.3958, 0.4224, 0.4109, 0.4189, 0.4117, 0.4189, 0.4117, 0.4224, 0.4109, 0.4235, 0.4266, 0.42, 0.4265, 0.1969, 0.235, 0.1971, 0.2304, 0.2337, 0.2307, 0.2328, 0.2455, 0.196, 0.2393, 0.1969, 0.235, 0.2328, 0.2455, 0.23, 0.2597, 0.1947, 0.2431, 0.196, 0.2393, 0.23, 0.2597, 0.2254, 0.2728, 0.1929, 0.2464, 0.1947, 0.2431, 0.2254, 0.2728, 0.2192, 0.2842, 0.1908, 0.249, 0.1929, 0.2464, 0.2192, 0.2842, 0.2116, 0.2935, 0.1885, 0.2509, 0.1908, 0.249, 0.2116, 0.2935, 0.203, 0.3004, 0.1861, 0.252, 0.1885, 0.2509, 0.203, 0.3004, 0.1937, 0.3046, 0.1835, 0.2523, 0.1861, 0.252, 0.1937, 0.3046, 0.1839, 0.3059, 0.181, 0.2519, 0.1835, 0.2523, 0.1839, 0.3059, 0.1741, 0.3044, 0.1785, 0.2508, 0.181, 0.2519, 0.1741, 0.3044, 0.1647, 0.3001, 0.1762, 0.2489, 0.1785, 0.2508, 0.1647, 0.3001, 0.156, 0.293, 0.174, 0.2463, 0.1762, 0.2489, 0.156, 0.293, 0.1483, 0.2836, 0.1722, 0.2429, 0.174, 0.2463, 0.1483, 0.2836, 0.142, 0.2721, 0.1708, 0.239, 0.1722, 0.2429, 0.142, 0.2721, 0.1372, 0.259, 0.1699, 0.2347, 0.1708, 0.239, 0.1372, 0.259, 0.1342, 0.2447, 0.1696, 0.2302, 0.1699, 0.2347, 0.1342, 0.2447, 0.133, 0.2299, 0.1698, 0.2256, 0.1696, 0.2302, 0.133, 0.2299, 0.1338, 0.215, 0.1707, 0.2213, 0.1698, 0.2256, 0.1338, 0.215, 0.1365, 0.2007, 0.172, 0.2174, 0.1707, 0.2213, 0.1365, 0.2007, 0.141, 0.1875, 0.1738, 0.2141, 0.172, 0.2174, 0.141, 0.1875, 0.1472, 0.176, 0.1759, 0.2115, 0.1738, 0.2141, 0.1472, 0.176, 0.1548, 0.1665, 0.1782, 0.2097, 0.1759, 0.2115, 0.1548, 0.1665, 0.1635, 0.1594, 0.1807, 0.2085, 0.1782, 0.2097, 0.1635, 0.1594, 0.1729, 0.1551, 0.1832, 0.2082, 0.1807, 0.2085, 0.1729, 0.1551, 0.1828, 0.1537, 0.1857, 0.2086, 0.1832, 0.2082, 0.1828, 0.1537, 0.1927, 0.1553, 0.1882, 0.2097, 0.1857, 0.2086, 0.1927, 0.1553, 0.2022, 0.1597, 0.1906, 0.2117, 0.1882, 0.2097, 0.2022, 0.1597, 0.211, 0.1669, 0.1927, 0.2143, 0.1906, 0.2117, 0.211, 0.1669, 0.2187, 0.1765, 0.1945, 0.2176, 0.1927, 0.2143, 0.2187, 0.1765, 0.225, 0.1882, 0.1959, 0.2216, 0.1945, 0.2176, 0.225, 0.1882, 0.2297, 0.2015, 0.1968, 0.2259, 0.1959, 0.2216, 0.2297, 0.2015, 0.2327, 0.2158, 0.1971, 0.2304, 0.1968, 0.2259, 0.2327, 0.2158, 0.2337, 0.2307, 0.3625, 0.4447, 0.3649, 0.4466, 0.3647, 0.4465, 0.3623, 0.4446, 0.3605, 0.5001, 0.3511, 0.4958, 0.3509, 0.4958, 0.3603, 0.5002, 0.3604, 0.442, 0.3625, 0.4447, 0.3623, 0.4446, 0.3602, 0.442, 0.323, 0.3966, 0.3275, 0.3834, 0.3272, 0.3833, 0.3227, 0.3965, 0.3586, 0.4387, 0.3604, 0.442, 0.3602, 0.442, 0.3584, 0.4387, 0.3973, 0.3628, 0.405, 0.3724, 0.4049, 0.3723, 0.3971, 0.3627, 0.419, 0.4413, 0.4162, 0.4555, 0.4161, 0.4555, 0.4189, 0.4413, 0.3572, 0.4348, 0.3586, 0.4387, 0.3584, 0.4387, 0.357, 0.4348, 0.3511, 0.4958, 0.3424, 0.4887, 0.3421, 0.4888, 0.3509, 0.4958, 0.3563, 0.4305, 0.3572, 0.4348, 0.357, 0.4348, 0.356, 0.4305, 0.3275, 0.3834, 0.3336, 0.3718, 0.3334, 0.3717, 0.3272, 0.3833, 0.3559, 0.426, 0.3563, 0.4305, 0.356, 0.4305, 0.3557, 0.4259, 0.405, 0.3724, 0.4113, 0.3841, 0.4112, 0.384, 0.4049, 0.3723, 0.4162, 0.4555, 0.4117, 0.4685, 0.4115, 0.4685, 0.4161, 0.4555, 0.3562, 0.4215, 0.3559, 0.426, 0.3557, 0.4259, 0.356, 0.4214, 0.3424, 0.4887, 0.3347, 0.4793, 0.3345, 0.4794, 0.3421, 0.4888, 0.357, 0.4171, 0.3562, 0.4215, 0.356, 0.4214, 0.3568, 0.4171, 0.3336, 0.3718, 0.3412, 0.3624, 0.3409, 0.3622, 0.3334, 0.3717, 0.3584, 0.4133, 0.357, 0.4171, 0.3568, 0.4171, 0.3581, 0.4132, 0.4113, 0.3841, 0.416, 0.3973, 0.4159, 0.3972, 0.4112, 0.384, 0.4117, 0.4685, 0.4055, 0.4799, 0.4053, 0.4799, 0.4115, 0.4685, 0.3601, 0.41, 0.3584, 0.4133, 0.3581, 0.4132, 0.3599, 0.4099, 0.3347, 0.4793, 0.3284, 0.4678, 0.3281, 0.4679, 0.3345, 0.4794, 0.3622, 0.4074, 0.3601, 0.41, 0.3599, 0.4099, 0.362, 0.4073, 0.3412, 0.3624, 0.3499, 0.3553, 0.3496, 0.3552, 0.3409, 0.3622, 0.3646, 0.4055, 0.3622, 0.4074, 0.362, 0.4073, 0.3643, 0.4054, 0.416, 0.3973, 0.4189, 0.4117, 0.4188, 0.4116, 0.4159, 0.3972, 0.4055, 0.4799, 0.3979, 0.4892, 0.3978, 0.4892, 0.4053, 0.4799, 0.367, 0.4044, 0.3646, 0.4055, 0.3643, 0.4054, 0.3668, 0.4043, 0.3284, 0.4678, 0.3236, 0.4547, 0.3233, 0.4547, 0.3281, 0.4679, 0.3695, 0.404, 0.367, 0.4044, 0.3668, 0.4043, 0.3693, 0.4039, 0.3499, 0.3553, 0.3593, 0.351, 0.3591, 0.3509, 0.3496, 0.3552, 0.478, 0.2519, 0.4783, 0.3737, 0.4775, 0.3733, 0.4772, 0.2509, 0.4772, 0.2509, 0.4775, 0.3733, 0.4758, 0.3729, 0.4754, 0.25, 0.4754, 0.25, 0.4758, 0.3729, 0.4731, 0.3725, 0.4728, 0.2491, 0.4728, 0.2491, 0.4731, 0.3725, 0.4698, 0.3721, 0.4694, 0.2483, 0.4694, 0.2483, 0.4698, 0.3721, 0.4657, 0.3718, 0.4653, 0.2477, 0.4653, 0.2477, 0.4657, 0.3718, 0.4612, 0.3716, 0.4608, 0.2472, 0.4608, 0.2472, 0.4612, 0.3716, 0.4563, 0.3715, 0.4559, 0.2469, 0.4559, 0.2469, 0.4563, 0.3715, 0.4513, 0.3714, 0.4509, 0.2468, 0.4509, 0.2468, 0.4513, 0.3714, 0.4464, 0.3715, 0.446, 0.2469, 0.446, 0.2469, 0.4464, 0.3715, 0.4418, 0.3716, 0.4413, 0.2472, 0.4413, 0.2472, 0.4418, 0.3716, 0.4377, 0.3718, 0.4372, 0.2477, 0.4372, 0.2477, 0.4377, 0.3718, 0.4342, 0.3721, 0.4337, 0.2483, 0.4337, 0.2483, 0.4342, 0.3721, 0.4314, 0.3725, 0.4309, 0.2491, 0.4309, 0.2491, 0.4314, 0.3725, 0.4296, 0.3729, 0.4291, 0.25, 0.4291, 0.25, 0.4296, 0.3729, 0.4287, 0.3733, 0.4282, 0.2509, 0.4282, 0.2509, 0.4287, 0.3733, 0.4287, 0.3737, 0.4282, 0.2519, 0.4282, 0.2519, 0.4287, 0.3737, 0.4297, 0.3742, 0.4292, 0.2529, 0.4292, 0.2529, 0.4297, 0.3742, 0.4316, 0.3746, 0.4311, 0.2538, 0.4311, 0.2538, 0.4316, 0.3746, 0.4343, 0.375, 0.4339, 0.2546, 0.4339, 0.2546, 0.4343, 0.375, 0.4378, 0.3753, 0.4373, 0.2554, 0.4373, 0.2554, 0.4378, 0.3753, 0.4418, 0.3756, 0.4413, 0.256, 0.4413, 0.256, 0.4418, 0.3756, 0.4462, 0.3758, 0.4457, 0.2564, 0.4457, 0.2564, 0.4462, 0.3758, 0.4508, 0.3759, 0.4504, 0.2567, 0.4504, 0.2567, 0.4508, 0.3759, 0.4556, 0.3759, 0.4552, 0.2568, 0.4552, 0.2568, 0.4556, 0.3759, 0.4603, 0.3759, 0.4599, 0.2567, 0.4599, 0.2567, 0.4603, 0.3759, 0.4647, 0.3758, 0.4644, 0.2564, 0.4644, 0.2564, 0.4647, 0.3758, 0.4688, 0.3756, 0.4684, 0.256, 0.4684, 0.256, 0.4688, 0.3756, 0.4722, 0.3753, 0.4719, 0.2554, 0.4719, 0.2554, 0.4722, 0.3753, 0.475, 0.375, 0.4747, 0.2547, 0.4747, 0.2547, 0.475, 0.375, 0.477, 0.3746, 0.4767, 0.2538, 0.4691, 0.4184, 0.4694, 0.4186, 0.4694, 0.4188, 0.4689, 0.4189, 0.4681, 0.4191, 0.4669, 0.4192, 0.4655, 0.4193, 0.4638, 0.4194, 0.462, 0.4195, 0.4601, 0.4195, 0.4581, 0.4195, 0.4562, 0.4194, 0.4543, 0.4193, 0.4527, 0.4192, 0.4513, 0.4191, 0.4501, 0.4189, 0.4494, 0.4188, 0.449, 0.4186, 0.4489, 0.4184, 0.4493, 0.4182, 0.4501, 0.4181, 0.4512, 0.4179, 0.4526, 0.4178, 0.4543, 0.4177, 0.4563, 0.4177, 0.4583, 0.4176, 0.4603, 0.4177, 0.4623, 0.4177, 0.4642, 0.4178, 0.4659, 0.4179, 0.4673, 0.4181, 0.4684, 0.4182, 0.4767, 0.2538, 0.477, 0.3746, 0.4781, 0.3742, 0.4778, 0.2529, 0.4778, 0.2529, 0.4781, 0.3742, 0.4783, 0.3737, 0.478, 0.2519, 0.4693, 0.3683, 0.469, 0.3678, 0.4682, 0.3675, 0.4672, 0.3671, 0.4658, 0.3668, 0.4641, 0.3665, 0.4622, 0.3663, 0.4602, 0.3662, 0.4581, 0.3661, 0.4561, 0.3662, 0.4542, 0.3663, 0.4524, 0.3665, 0.451, 0.3668, 0.4499, 0.3671, 0.4491, 0.3675, 0.4487, 0.3678, 0.4487, 0.3682, 0.4492, 0.3686, 0.4499, 0.369, 0.4511, 0.3694, 0.4525, 0.3697, 0.4541, 0.3699, 0.456, 0.3701, 0.4579, 0.3702, 0.4599, 0.3703, 0.4618, 0.3702, 0.4637, 0.3701, 0.4654, 0.3699, 0.4668, 0.3697, 0.4679, 0.3694, 0.4688, 0.369, 0.4692, 0.3687, 0.4459, 0.4174, 0.4488, 0.4196, 0.4801, 0.4184, 0.479, 0.416, 0.4461, 0.4485, 0.4791, 0.448, 0.4802, 0.4486, 0.4489, 0.4491, 0.4193, 0.3911, 0.4115, 0.3849, 0.412, 0.4701, 0.4197, 0.4718, 0.4801, 0.4184, 0.4488, 0.4196, 0.4489, 0.4491, 0.4802, 0.4486, 0.479, 0.416, 0.4801, 0.4184, 0.4802, 0.4486, 0.4791, 0.448, 0.427, 0.3821, 0.5099, 0.3787, 0.5102, 0.4589, 0.4274, 0.4602, 0.4412, 0.4794, 0.4806, 0.4794, 0.4844, 0.4783, 0.4502, 0.4783, 0.4412, 0.4794, 0.4502, 0.4783, 0.4502, 0.4629, 0.4412, 0.4617, 0.4793, 0.4618, 0.4794, 0.5105, 0.479, 0.5108, 0.4789, 0.4618, 0.4789, 0.4618, 0.479, 0.5108, 0.478, 0.5111, 0.4779, 0.4618, 0.4779, 0.4618, 0.478, 0.5111, 0.4764, 0.5114, 0.4763, 0.4618, 0.4763, 0.4618, 0.4764, 0.5114, 0.4743, 0.5117, 0.4742, 0.4619, 0.4742, 0.4619, 0.4743, 0.5117, 0.4718, 0.5119, 0.4717, 0.4619, 0.4717, 0.4619, 0.4718, 0.5119, 0.469, 0.5121, 0.4689, 0.4619, 0.4689, 0.4619, 0.469, 0.5121, 0.466, 0.5122, 0.4658, 0.4619, 0.4658, 0.4619, 0.466, 0.5122, 0.4629, 0.5122, 0.4627, 0.4619, 0.4627, 0.4619, 0.4629, 0.5122, 0.4598, 0.5122, 0.4596, 0.4619, 0.4596, 0.4619, 0.4598, 0.5122, 0.4569, 0.5121, 0.4567, 0.4619, 0.4567, 0.4619, 0.4569, 0.5121, 0.4543, 0.5119, 0.4541, 0.4619, 0.4541, 0.4619, 0.4543, 0.5119, 0.4521, 0.5117, 0.4519, 0.4619, 0.4519, 0.4619, 0.4521, 0.5117, 0.4504, 0.5114, 0.4502, 0.4618, 0.4502, 0.4618, 0.4504, 0.5114, 0.4493, 0.5111, 0.449, 0.4618, 0.449, 0.4618, 0.4493, 0.5111, 0.4487, 0.5108, 0.4485, 0.4618, 0.4485, 0.4618, 0.4487, 0.5108, 0.4487, 0.5105, 0.4485, 0.4618, 0.4485, 0.4618, 0.4487, 0.5105, 0.4493, 0.5102, 0.4491, 0.4618, 0.4491, 0.4618, 0.4493, 0.5102, 0.4505, 0.5099, 0.4503, 0.4618, 0.4503, 0.4618, 0.4505, 0.5099, 0.4522, 0.5096, 0.452, 0.4618, 0.452, 0.4618, 0.4522, 0.5096, 0.4543, 0.5093, 0.4541, 0.4618, 0.4541, 0.4618, 0.4543, 0.5093, 0.4567, 0.5091, 0.4565, 0.4618, 0.4565, 0.4618, 0.4567, 0.5091, 0.4594, 0.509, 0.4593, 0.4618, 0.4593, 0.4618, 0.4594, 0.509, 0.4623, 0.5089, 0.4621, 0.4618, 0.4621, 0.4618, 0.4623, 0.5089, 0.4652, 0.5089, 0.4651, 0.4618, 0.4651, 0.4618, 0.4652, 0.5089, 0.4681, 0.5089, 0.4679, 0.4618, 0.4679, 0.4618, 0.4681, 0.5089, 0.4708, 0.509, 0.4707, 0.4618, 0.4707, 0.4618, 0.4708, 0.509, 0.4733, 0.5091, 0.4732, 0.4618, 0.4732, 0.4618, 0.4733, 0.5091, 0.4755, 0.5093, 0.4754, 0.4618, 0.4754, 0.4618, 0.4755, 0.5093, 0.4772, 0.5096, 0.4771, 0.4618, 0.4771, 0.4618, 0.4772, 0.5096, 0.4785, 0.5099, 0.4784, 0.4618, 0.4784, 0.4618, 0.4785, 0.5099, 0.4792, 0.5102, 0.4792, 0.4618, 0.4792, 0.4618, 0.4792, 0.5102, 0.4794, 0.5105, 0.4793, 0.4618, 0.478, 0.2519, 0.4783, 0.3737, 0.4775, 0.3733, 0.4772, 0.2509, 0.4772, 0.2509, 0.4775, 0.3733, 0.4758, 0.3729, 0.4754, 0.25, 0.4754, 0.25, 0.4758, 0.3729, 0.4731, 0.3725, 0.4728, 0.2491, 0.4728, 0.2491, 0.4731, 0.3725, 0.4698, 0.3721, 0.4694, 0.2483, 0.4694, 0.2483, 0.4698, 0.3721, 0.4657, 0.3718, 0.4653, 0.2477, 0.4653, 0.2477, 0.4657, 0.3718, 0.4612, 0.3716, 0.4608, 0.2472, 0.4608, 0.2472, 0.4612, 0.3716, 0.4563, 0.3715, 0.4559, 0.2469, 0.4559, 0.2469, 0.4563, 0.3715, 0.4513, 0.3714, 0.4509, 0.2468, 0.4509, 0.2468, 0.4513, 0.3714, 0.4464, 0.3715, 0.446, 0.2469, 0.446, 0.2469, 0.4464, 0.3715, 0.4418, 0.3716, 0.4413, 0.2472, 0.4413, 0.2472, 0.4418, 0.3716, 0.4377, 0.3718, 0.4372, 0.2477, 0.4372, 0.2477, 0.4377, 0.3718, 0.4342, 0.3721, 0.4337, 0.2483, 0.4337, 0.2483, 0.4342, 0.3721, 0.4314, 0.3725, 0.4309, 0.2491, 0.4309, 0.2491, 0.4314, 0.3725, 0.4296, 0.3729, 0.4291, 0.25, 0.4291, 0.25, 0.4296, 0.3729, 0.4287, 0.3733, 0.4282, 0.2509, 0.4282, 0.2509, 0.4287, 0.3733, 0.4287, 0.3737, 0.4282, 0.2519, 0.4282, 0.2519, 0.4287, 0.3737, 0.4297, 0.3742, 0.4292, 0.2529, 0.4292, 0.2529, 0.4297, 0.3742, 0.4316, 0.3746, 0.4311, 0.2538, 0.4311, 0.2538, 0.4316, 0.3746, 0.4343, 0.375, 0.4339, 0.2546, 0.4339, 0.2546, 0.4343, 0.375, 0.4378, 0.3753, 0.4373, 0.2554, 0.4373, 0.2554, 0.4378, 0.3753, 0.4418, 0.3756, 0.4413, 0.256, 0.4413, 0.256, 0.4418, 0.3756, 0.4462, 0.3758, 0.4457, 0.2564, 0.4457, 0.2564, 0.4462, 0.3758, 0.4508, 0.3759, 0.4504, 0.2567, 0.4504, 0.2567, 0.4508, 0.3759, 0.4556, 0.3759, 0.4552, 0.2568, 0.4552, 0.2568, 0.4556, 0.3759, 0.4603, 0.3759, 0.4599, 0.2567, 0.4599, 0.2567, 0.4603, 0.3759, 0.4647, 0.3758, 0.4644, 0.2564, 0.4644, 0.2564, 0.4647, 0.3758, 0.4688, 0.3756, 0.4684, 0.256, 0.4684, 0.256, 0.4688, 0.3756, 0.4722, 0.3753, 0.4719, 0.2554, 0.4719, 0.2554, 0.4722, 0.3753, 0.475, 0.375, 0.4747, 0.2547, 0.4747, 0.2547, 0.475, 0.375, 0.477, 0.3746, 0.4767, 0.2538, 0.4767, 0.2538, 0.477, 0.3746, 0.4781, 0.3742, 0.4778, 0.2529, 0.4778, 0.2529, 0.4781, 0.3742, 0.4783, 0.3737, 0.478, 0.2519])
me_cube.materials.append(mat_material)
me_cube.use_mirror_vertex_groups = False
me_cube.update()

# ---- objects
ob_cube = bpy.data.objects.new('Cube', me_cube)
ob_light = bpy.data.objects.new('Light', light_light)
ob_camera = bpy.data.objects.new('Camera', cam_camera)
ob_empty = bpy.data.objects.new('Empty', None)

# ---- transforms, parenting, visibility, modifiers, constraints
ob_cube.location = (0.19, 0.006457, 0.0)
ob_cube.lock_rotations_4d = False
ob_cube.empty_display_type = 'ARROWS'
ob_cube.lineart.crease_threshold = 0.0
_m = ob_cube.modifiers.new('Mirror', 'MIRROR')
_m.use_axis = (True, True, False)
ob_light.location = (4.076, 1.005, 5.904)
ob_light.rotation_euler = (0.6503, 0.05522, 1.866)
ob_light.lock_rotations_4d = False
ob_light.empty_display_type = 'ARROWS'
ob_light.color = (0.0, 0.0, 0.0, 0.0)
ob_light.lineart.crease_threshold = 0.0
ob_camera.location = (7.359, -6.926, 4.958)
ob_camera.rotation_euler = (1.109, 0.0, 0.8149)
ob_camera.lock_rotations_4d = False
ob_camera.empty_display_type = 'ARROWS'
ob_camera.color = (0.0, 0.0, 0.0, 0.0)
ob_camera.display_type = 'WIRE'
ob_camera.lineart.crease_threshold = 0.0
ob_empty.location = (0.0007614, -0.05519, 0.0)
ob_empty.rotation_euler = (1.571, -0.0, 1.571)
ob_empty.scale = (1.145, 1.145, 1.145)
ob_empty.empty_display_type = 'IMAGE'
ob_empty.empty_display_size = 5.0

# ---- collection membership
col_collection.objects.link(ob_cube)
col_collection.objects.link(ob_light)
col_collection.objects.link(ob_camera)
col_collection.objects.link(ob_empty)

# ---- scene / render settings (as saved in the file)
scene.camera = ob_camera
scene.frame_start = 1; scene.frame_end = 250; scene.frame_set(1)
scene.render.engine = 'BLENDER_EEVEE_NEXT'
scene.cycles.sampling_pattern = 'TABULATED_SOBOL'
scene.cycles.use_light_tree = False
scene.view_settings.view_transform = 'Filmic'
bpy.context.view_layer.update()

